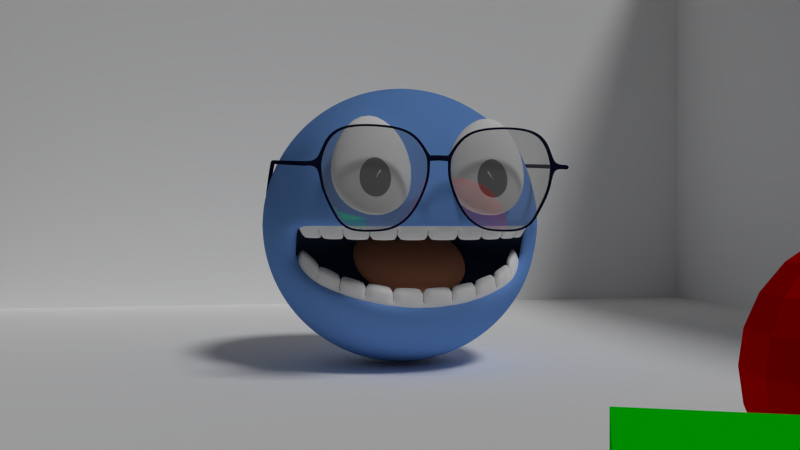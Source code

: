 # Source: monster.blend  (saved by Blender 2.66.1; exported with 4.5.12 LTS)
import bpy
from mathutils import Matrix  # noqa: F401  (used for matrix-valued properties, if any)

bpy.ops.wm.read_factory_settings(use_empty=True)
scene = bpy.context.scene
scene.name = 'Scene'

# ---- collections
col_collection_1 = bpy.data.collections.new('Collection 1'); scene.collection.children.link(col_collection_1)

# ---- materials (node trees are filled in below, after node groups)
mat_verde = bpy.data.materials.new('Verde')
mat_verde.alpha_threshold = 0.0
mat_verde.roughness = 0.5
mat_verde.line_color = (0.0, 0.0, 0.0, 1.0)
mat_rojo = bpy.data.materials.new('Rojo')
mat_rojo.alpha_threshold = 0.0
mat_rojo.roughness = 0.5
mat_rojo.line_color = (0.0, 0.0, 0.0, 1.0)
mat_material = bpy.data.materials.new('Material')
mat_material.alpha_threshold = 0.0
mat_material.roughness = 0.5
mat_material.line_color = (0.0, 0.0, 0.0, 1.0)
mat_ojo = bpy.data.materials.new('Ojo')
mat_ojo.alpha_threshold = 0.0
mat_ojo.diffuse_color = (1.0, 1.0, 1.0, 1.0)
mat_ojo.roughness = 0.5
mat_ojo.line_color = (0.0, 0.0, 0.0, 1.0)
mat_armazon = bpy.data.materials.new('Armazon')
mat_armazon.alpha_threshold = 0.0
mat_armazon.roughness = 0.5
mat_armazon.line_color = (0.0, 0.0, 0.0, 1.0)
mat_lengua = bpy.data.materials.new('Lengua')
mat_lengua.alpha_threshold = 0.0
mat_lengua.diffuse_color = (0.8, 0.3283, 0.1843, 1.0)
mat_lengua.roughness = 0.5
mat_lengua.line_color = (0.0, 0.0, 0.0, 1.0)
mat_iris = bpy.data.materials.new('Iris')
mat_iris.alpha_threshold = 0.0
mat_iris.diffuse_color = (0.196, 0.196, 0.196, 1.0)
mat_iris.roughness = 0.5
mat_iris.line_color = (0.0, 0.0, 0.0, 1.0)
mat_boca = bpy.data.materials.new('Boca')
mat_boca.alpha_threshold = 0.0
mat_boca.diffuse_color = (0.02619, 0.05077, 0.1065, 1.0)
mat_boca.roughness = 0.5
mat_boca.line_color = (0.0, 0.0, 0.0, 1.0)
mat_cabeza = bpy.data.materials.new('Cabeza')
mat_cabeza.alpha_threshold = 0.0
mat_cabeza.diffuse_color = (0.1657, 0.3531, 0.8, 1.0)
mat_cabeza.roughness = 0.5
mat_cabeza.line_color = (0.0, 0.0, 0.0, 1.0)

# ---- material node trees
mat_verde.use_nodes = True; mat_verde.node_tree.nodes.clear()
_N = mat_verde.node_tree.nodes; _L = mat_verde.node_tree.links
n0 = _N.new('ShaderNodeOutputMaterial'); n0.name = 'Material Output'; n0.location = (300, 300)
n0.width = 120
n1 = _N.new('ShaderNodeBsdfDiffuse'); n1.name = 'Diffuse BSDF'; n1.location = (10, 300)
n1.inputs[0].default_value = (0.0, 0.8, 0.0, 1.0)
_L.new(n1.outputs[0], n0.inputs[0])
n0.is_active_output = True
mat_rojo.use_nodes = True; mat_rojo.node_tree.nodes.clear()
_N = mat_rojo.node_tree.nodes; _L = mat_rojo.node_tree.links
n0 = _N.new('ShaderNodeOutputMaterial'); n0.name = 'Material Output'; n0.location = (300, 300)
n0.width = 120
n1 = _N.new('ShaderNodeBsdfDiffuse'); n1.name = 'Diffuse BSDF'; n1.location = (10, 300)
n1.inputs[0].default_value = (0.8, 0.0, 0.0, 1.0)
_L.new(n1.outputs[0], n0.inputs[0])
n0.is_active_output = True
mat_material.use_nodes = True; mat_material.node_tree.nodes.clear()
_N = mat_material.node_tree.nodes; _L = mat_material.node_tree.links
n0 = _N.new('ShaderNodeOutputMaterial'); n0.name = 'Material Output'; n0.location = (466, 302)
n0.width = 120
n1 = _N.new('ShaderNodeMixShader'); n1.name = 'Mix Shader'; n1.location = (284, 214)
n1.width = 150
n1.inputs[0].default_value = 0.2
n2 = _N.new('ShaderNodeBsdfTransparent'); n2.name = 'Transparent BSDF'; n2.location = (84, 214)
n2.width = 150
n3 = _N.new('ShaderNodeBsdfAnisotropic'); n3.name = 'Glossy BSDF'; n3.location = (84, 214)
n3.distribution = 'GGX'
n3.inputs[0].default_value = (1.0, 1.0, 1.0, 1.0)
n3.inputs[1].default_value = 0.0001221
n4 = _N.new('ShaderNodeNewGeometry'); n4.name = 'Geometry'; n4.location = (-86, 214)
n4.width = 120
_L.new(n1.outputs[0], n0.inputs[0])
_L.new(n2.outputs[0], n1.inputs[1])
_L.new(n3.outputs[0], n1.inputs[2])
_L.new(n4.outputs[3], n3.inputs[4])
n0.is_active_output = True
mat_ojo.use_nodes = True; mat_ojo.node_tree.nodes.clear()
_N = mat_ojo.node_tree.nodes; _L = mat_ojo.node_tree.links
n0 = _N.new('ShaderNodeOutputMaterial'); n0.name = 'Material Output'; n0.location = (300, 300)
n0.width = 120
n1 = _N.new('ShaderNodeBsdfDiffuse'); n1.name = 'Diffuse BSDF'; n1.location = (10, 300)
n1.inputs[0].default_value = (1.0, 1.0, 1.0, 1.0)
_L.new(n1.outputs[0], n0.inputs[0])
n0.is_active_output = True
mat_armazon.use_nodes = True; mat_armazon.node_tree.nodes.clear()
_N = mat_armazon.node_tree.nodes; _L = mat_armazon.node_tree.links
n0 = _N.new('ShaderNodeOutputMaterial'); n0.name = 'Material Output'; n0.location = (300, 300)
n0.width = 120
n1 = _N.new('ShaderNodeBsdfDiffuse'); n1.name = 'Diffuse BSDF'; n1.location = (10, 300)
n1.inputs[0].default_value = (0.005366, 0.008134, 0.02983, 1.0)
_L.new(n1.outputs[0], n0.inputs[0])
n0.is_active_output = True
mat_lengua.use_nodes = True; mat_lengua.node_tree.nodes.clear()
_N = mat_lengua.node_tree.nodes; _L = mat_lengua.node_tree.links
n0 = _N.new('ShaderNodeOutputMaterial'); n0.name = 'Material Output'; n0.location = (300, 300)
n0.width = 120
n1 = _N.new('ShaderNodeBsdfDiffuse'); n1.name = 'Diffuse BSDF'; n1.location = (10, 300)
n1.inputs[0].default_value = (0.8, 0.3283, 0.1843, 1.0)
_L.new(n1.outputs[0], n0.inputs[0])
n0.is_active_output = True
mat_iris.use_nodes = True; mat_iris.node_tree.nodes.clear()
_N = mat_iris.node_tree.nodes; _L = mat_iris.node_tree.links
n0 = _N.new('ShaderNodeOutputMaterial'); n0.name = 'Material Output'; n0.location = (300, 300)
n0.width = 120
n1 = _N.new('ShaderNodeBsdfDiffuse'); n1.name = 'Diffuse BSDF'; n1.location = (10, 300)
n1.inputs[0].default_value = (0.196, 0.196, 0.196, 1.0)
_L.new(n1.outputs[0], n0.inputs[0])
n0.is_active_output = True
mat_boca.use_nodes = True; mat_boca.node_tree.nodes.clear()
_N = mat_boca.node_tree.nodes; _L = mat_boca.node_tree.links
n0 = _N.new('ShaderNodeOutputMaterial'); n0.name = 'Material Output'; n0.location = (300, 300)
n0.width = 120
n1 = _N.new('ShaderNodeBsdfDiffuse'); n1.name = 'Diffuse BSDF'; n1.location = (10, 300)
n1.inputs[0].default_value = (0.02619, 0.05077, 0.1065, 1.0)
_L.new(n1.outputs[0], n0.inputs[0])
n0.is_active_output = True

# ---- world
world_world = bpy.data.worlds.new('World'); scene.world = world_world
world_world.use_nodes = True; world_world.node_tree.nodes.clear()
_N = world_world.node_tree.nodes; _L = world_world.node_tree.links
n0 = _N.new('ShaderNodeOutputWorld'); n0.name = 'World Output'; n0.location = (300, 300)
n0.width = 120
n1 = _N.new('ShaderNodeBackground'); n1.name = 'Background'; n1.location = (10, 300)
n1.width = 150
n1.inputs[0].default_value = (0.05088, 0.05088, 0.05088, 1.0)
_L.new(n1.outputs[0], n0.inputs[0])
n0.is_active_output = True
world_world.color = (0.05088, 0.05088, 0.05088)
world_world.use_sun_shadow = False
world_world.sun_shadow_jitter_overblur = 0.0
world_world.cycles.sampling_method = 'MANUAL'
world_world.cycles.sample_map_resolution = 256

# ---- cameras
cam_camera = bpy.data.cameras.new('Camera')
cam_camera.clip_end = 100.0
cam_camera.lens = 35.0
cam_camera.sensor_width = 32.0
cam_camera.sensor_height = 18.0
cam_camera.ortho_scale = 7.314
cam_camera.dof.focus_distance = 0.0

# ---- lights
light_lamp = bpy.data.lights.new('Lamp', 'SUN')
light_lamp.transmission_factor = 0.0
light_lamp.cutoff_distance = 30.0
light_lamp.angle = 0.1993
light_lamp.energy = 1.0
light_lamp.shadow_buffer_clip_start = 1.001
light_lamp.shadow_soft_size = 0.1
light_lamp.shadow_cascade_max_distance = 1000.0
light_lamp.cycles.use_multiple_importance_sampling = False

# ---- meshes
me_cube_001 = bpy.data.meshes.new('Cube.001')
me_cube_001.from_pydata([(-1.0, -1.0, -1.0), (-1.0, 1.0, -1.0), (1.0, 1.0, -1.0), (1.0, -1.0, -1.0), (-1.0, -1.0, 1.0), (-1.0, 1.0, 1.0), (1.0, 1.0, 1.0), (1.0, -1.0, 1.0)], [], [(4, 5, 1, 0), (5, 6, 2, 1), (6, 7, 3, 2), (7, 4, 0, 3), (0, 1, 2, 3), (7, 6, 5, 4)])
me_cube_001.materials.append(mat_verde)
me_cube_001.use_remesh_preserve_volume = False
me_cube_001.use_remesh_preserve_attributes = False
me_cube_001.use_mirror_vertex_groups = False
me_cube_001.update()
me_sphere_005 = bpy.data.meshes.new('Sphere.005')
me_sphere_005.from_pydata([(-0.1294, 0.0, 0.483), (-0.25, 0.0, 0.433), (-0.3536, 0.0, 0.3536), (-0.433, 0.0, 0.25), (-0.483, 0.0, 0.1294), (-0.5, 0.0, 3.775e-08), (-0.483, 0.0, -0.1294), (-0.433, 0.0, -0.25), (-0.3536, 0.0, -0.3536), (-0.25, 0.0, -0.433), (-0.1294, 0.0, -0.483), (-1.947e-07, 0.0, -0.5), (-0.1121, 0.0647, 0.483), (-0.2165, 0.125, 0.433), (-0.3062, 0.1768, 0.3536), (-0.375, 0.2165, 0.25), (-0.4183, 0.2415, 0.1294), (-0.433, 0.25, 5.96e-08), (-0.4183, 0.2415, -0.1294), (-0.375, 0.2165, -0.25), (-0.3062, 0.1768, -0.3536), (-0.2165, 0.125, -0.433), (-0.1121, 0.0647, -0.483), (-0.0647, 0.1121, 0.483), (-0.125, 0.2165, 0.433), (-0.1768, 0.3062, 0.3536), (-0.2165, 0.375, 0.25), (-0.2415, 0.4183, 0.1294), (-0.25, 0.433, 5.96e-08), (-0.2415, 0.4183, -0.1294), (-0.2165, 0.375, -0.25), (-0.1768, 0.3062, -0.3536), (-0.125, 0.2165, -0.433), (-0.0647, 0.1121, -0.483), (-1.91e-07, 0.1294, 0.483), (-1.873e-07, 0.25, 0.433), (-1.798e-07, 0.3536, 0.3536), (-1.798e-07, 0.433, 0.25), (-1.798e-07, 0.483, 0.1294), (-1.947e-07, 0.5, 5.96e-08), (-1.947e-07, 0.483, -0.1294), (-1.798e-07, 0.433, -0.25), (-1.798e-07, 0.3536, -0.3536), (-1.873e-07, 0.25, -0.433), (-1.947e-07, 0.1294, -0.483), (-2.921e-07, -1.686e-07, 0.5), (0.0647, 0.1121, 0.483), (0.125, 0.2165, 0.433), (0.1768, 0.3062, 0.3536), (0.2165, 0.375, 0.25), (0.2415, 0.4183, 0.1294), (0.25, 0.433, 5.96e-08), (0.2415, 0.4183, -0.1294), (0.2165, 0.375, -0.25), (0.1768, 0.3062, -0.3536), (0.125, 0.2165, -0.433), (0.0647, 0.1121, -0.483), (0.1121, 0.0647, 0.483), (0.2165, 0.125, 0.433), (0.3062, 0.1768, 0.3536), (0.375, 0.2165, 0.25), (0.4183, 0.2415, 0.1294), (0.433, 0.25, 5.96e-08), (0.4183, 0.2415, -0.1294), (0.375, 0.2165, -0.25), (0.3062, 0.1768, -0.3536), (0.2165, 0.125, -0.433), (0.1121, 0.0647, -0.483), (0.1294, 0.0, 0.483), (0.25, -2.235e-08, 0.433), (0.3536, 0.0, 0.3536), (0.433, -2.98e-08, 0.25), (0.483, -2.98e-08, 0.1294), (0.5, -2.98e-08, 5.96e-08), (0.483, 0.0, -0.1294), (0.433, -1.49e-08, -0.25), (0.3536, -2.98e-08, -0.3536), (0.25, -1.49e-08, -0.433), (0.1294, 0.0, -0.483), (0.1121, -0.0647, 0.483), (0.2165, -0.125, 0.433), (0.3062, -0.1768, 0.3536), (0.375, -0.2165, 0.25), (0.4183, -0.2415, 0.1294), (0.433, -0.25, 5.96e-08), (0.4183, -0.2415, -0.1294), (0.375, -0.2165, -0.25), (0.3062, -0.1768, -0.3536), (0.2165, -0.125, -0.433), (0.1121, -0.0647, -0.483), (0.0647, -0.1121, 0.483), (0.125, -0.2165, 0.433), (0.1768, -0.3062, 0.3536), (0.2165, -0.375, 0.25), (0.2415, -0.4183, 0.1294), (0.25, -0.433, 5.96e-08), (0.2415, -0.4183, -0.1294), (0.2165, -0.375, -0.25), (0.1768, -0.3062, -0.3536), (0.125, -0.2165, -0.433), (0.0647, -0.1121, -0.483), (-1.947e-07, -0.1294, 0.483), (-2.32e-07, -0.25, 0.433), (-1.947e-07, -0.3536, 0.3536), (-2.692e-07, -0.433, 0.25), (-2.543e-07, -0.483, 0.1294), (-2.245e-07, -0.5, 5.96e-08), (-1.947e-07, -0.483, -0.1294), (-2.245e-07, -0.433, -0.25), (-2.543e-07, -0.3536, -0.3536), (-2.32e-07, -0.25, -0.433), (-1.947e-07, -0.1294, -0.483), (-0.0647, -0.1121, 0.483), (-0.125, -0.2165, 0.433), (-0.1768, -0.3062, 0.3536), (-0.2165, -0.375, 0.25), (-0.2415, -0.4183, 0.1294), (-0.25, -0.433, 5.96e-08), (-0.2415, -0.4183, -0.1294), (-0.2165, -0.375, -0.25), (-0.1768, -0.3062, -0.3536), (-0.125, -0.2165, -0.433), (-0.0647, -0.1121, -0.483), (-0.1121, -0.0647, 0.483), (-0.2165, -0.125, 0.433), (-0.3062, -0.1768, 0.3536), (-0.375, -0.2165, 0.25), (-0.4183, -0.2415, 0.1294), (-0.433, -0.25, 5.96e-08), (-0.4183, -0.2415, -0.1294), (-0.375, -0.2165, -0.25), (-0.3062, -0.1768, -0.3536), (-0.2165, -0.125, -0.433), (-0.1121, -0.0647, -0.483)], [], [(2, 1, 13, 14), (9, 8, 20, 21), (3, 2, 14, 15), (10, 9, 21, 22), (4, 3, 15, 16), (5, 4, 16, 17), (6, 5, 17, 18), (7, 6, 18, 19), (1, 0, 12, 13), (8, 7, 19, 20), (21, 20, 31, 32), (15, 14, 25, 26), (22, 21, 32, 33), (16, 15, 26, 27), (17, 16, 27, 28), (18, 17, 28, 29), (19, 18, 29, 30), (13, 12, 23, 24), (20, 19, 30, 31), (14, 13, 24, 25), (25, 24, 35, 36), (32, 31, 42, 43), (26, 25, 36, 37), (33, 32, 43, 44), (27, 26, 37, 38), (28, 27, 38, 39), (29, 28, 39, 40), (30, 29, 40, 41), (24, 23, 34, 35), (31, 30, 41, 42), (42, 41, 53, 54), (36, 35, 47, 48), (43, 42, 54, 55), (37, 36, 48, 49), (44, 43, 55, 56), (38, 37, 49, 50), (39, 38, 50, 51), (40, 39, 51, 52), (41, 40, 52, 53), (35, 34, 46, 47), (54, 53, 64, 65), (48, 47, 58, 59), (55, 54, 65, 66), (49, 48, 59, 60), (56, 55, 66, 67), (50, 49, 60, 61), (51, 50, 61, 62), (52, 51, 62, 63), (53, 52, 63, 64), (47, 46, 57, 58), (58, 57, 68, 69), (65, 64, 75, 76), (59, 58, 69, 70), (66, 65, 76, 77), (60, 59, 70, 71), (67, 66, 77, 78), (61, 60, 71, 72), (62, 61, 72, 73), (63, 62, 73, 74), (64, 63, 74, 75), (75, 74, 85, 86), (69, 68, 79, 80), (76, 75, 86, 87), (70, 69, 80, 81), (77, 76, 87, 88), (71, 70, 81, 82), (78, 77, 88, 89), (72, 71, 82, 83), (73, 72, 83, 84), (74, 73, 84, 85), (86, 85, 96, 97), (80, 79, 90, 91), (87, 86, 97, 98), (81, 80, 91, 92), (88, 87, 98, 99), (82, 81, 92, 93), (89, 88, 99, 100), (83, 82, 93, 94), (84, 83, 94, 95), (85, 84, 95, 96), (97, 96, 107, 108), (91, 90, 101, 102), (98, 97, 108, 109), (92, 91, 102, 103), (99, 98, 109, 110), (93, 92, 103, 104), (100, 99, 110, 111), (94, 93, 104, 105), (95, 94, 105, 106), (96, 95, 106, 107), (107, 106, 117, 118), (108, 107, 118, 119), (102, 101, 112, 113), (109, 108, 119, 120), (103, 102, 113, 114), (110, 109, 120, 121), (104, 103, 114, 115), (111, 110, 121, 122), (105, 104, 115, 116), (106, 105, 116, 117), (118, 117, 128, 129), (119, 118, 129, 130), (113, 112, 123, 124), (120, 119, 130, 131), (114, 113, 124, 125), (121, 120, 131, 132), (115, 114, 125, 126), (122, 121, 132, 133), (116, 115, 126, 127), (117, 116, 127, 128), (11, 10, 22), (0, 45, 12), (11, 22, 33), (12, 45, 23), (11, 33, 44), (23, 45, 34), (11, 44, 56), (34, 45, 46), (11, 56, 67), (46, 45, 57), (11, 67, 78), (57, 45, 68), (11, 78, 89), (68, 45, 79), (11, 89, 100), (79, 45, 90), (90, 45, 101), (11, 100, 111), (101, 45, 112), (11, 111, 122), (112, 45, 123), (11, 122, 133), (129, 128, 5, 6), (123, 45, 0), (130, 129, 6, 7), (124, 123, 0, 1), (131, 130, 7, 8), (125, 124, 1, 2), (132, 131, 8, 9), (126, 125, 2, 3), (133, 132, 9, 10), (127, 126, 3, 4), (11, 133, 10), (128, 127, 4, 5)])
me_sphere_005.materials.append(mat_rojo)
me_sphere_005.use_remesh_preserve_volume = False
me_sphere_005.use_remesh_preserve_attributes = False
me_sphere_005.use_mirror_vertex_groups = False
me_sphere_005.update()
me_circle_004 = bpy.data.meshes.new('Circle.004')
me_circle_004.from_pydata([(-0.06422, 0.1024, -0.02826), (-0.2348, 0.3302, -0.02826), (-0.131, 0.2681, -0.02826), (-0.06954, 0.1649, -0.02826), (-0.06324, 0.03331, -0.02826), (-0.1204, -0.1129, -0.02826), (-0.1866, -0.212, -0.02826), (-0.2857, -0.2782, -0.02826), (-0.4044, -0.2829, -0.02826), (-0.5173, -0.283, -0.02826), (-0.5916, -0.2441, -0.02826), (-0.6368, -0.1639, -0.02826), (-0.7045, -0.03204, -0.02826), (-0.7173, 0.1219, -0.02826), (-0.6812, 0.2502, -0.02826), (-0.5974, 0.3268, -0.02826), (-0.447, 0.343, -0.02826), (-0.7125, 0.04592, -0.02826), (-0.4328, 0.02372, -0.02826), (-0.4035, 0.05656, -0.02826), (-0.4201, 0.05477, -0.02826), (-0.4294, 0.0463, -0.02826), (-0.4334, 0.03212, -0.02826), (-0.432, 0.01511, -0.02826), (-0.4245, 0.0005355, -0.02826), (-0.4195, -0.008337, -0.02826), (-0.4113, -0.01264, -0.02826), (-0.3988, -0.01262, -0.02826), (-0.3857, -0.01211, -0.02826), (-0.3747, -0.004788, -0.02826), (-0.3674, 0.006164, -0.02826), (-0.3611, 0.02233, -0.02826), (-0.3618, 0.03687, -0.02826), (-0.3686, 0.04828, -0.02826), (-0.38, 0.05514, -0.02826), (-0.3612, 0.02996, -0.02826), (-0.3983, 0.02075, -0.02826), (-0.6981, -0.03091, -0.02826), (-0.7059, 0.04539, -0.02826), (-0.1911, -0.2071, -0.02826), (-0.7106, 0.1197, -0.02826), (-0.288, -0.2719, -0.02826), (-0.2383, 0.3236, -0.02826), (-0.6752, 0.2453, -0.02826), (-0.4043, -0.2765, -0.02826), (-0.1367, 0.2628, -0.02826), (-0.4459, 0.3362, -0.02826), (-0.5931, 0.3203, -0.02826), (-0.5148, -0.2766, -0.02826), (-0.0765, 0.1618, -0.02826), (-0.0713, 0.1006, -0.02826), (-0.6318, -0.1599, -0.02826), (-0.5875, -0.2385, -0.02826), (-0.1263, -0.1101, -0.02826), (-0.07034, 0.03305, -0.02826), (-0.06422, 0.1024, -0.014), (-0.2348, 0.3302, -0.014), (-0.131, 0.2681, -0.014), (-0.06954, 0.1649, -0.014), (-0.06324, 0.03331, -0.014), (-0.1204, -0.1129, -0.014), (-0.1866, -0.212, -0.014), (-0.2857, -0.2782, -0.014), (-0.4044, -0.2829, -0.014), (-0.5173, -0.283, -0.014), (-0.5916, -0.2441, -0.014), (-0.6368, -0.1639, -0.014), (-0.7045, -0.03204, -0.014), (-0.7173, 0.1219, -0.014), (-0.6812, 0.2502, -0.014), (-0.5974, 0.3268, -0.014), (-0.447, 0.343, -0.014), (-0.7125, 0.04592, -0.014), (-0.4328, 0.02372, -0.014), (-0.4035, 0.05656, -0.014), (-0.4201, 0.05477, -0.014), (-0.4294, 0.0463, -0.014), (-0.4334, 0.03212, -0.014), (-0.432, 0.01511, -0.014), (-0.4245, 0.0005355, -0.014), (-0.4195, -0.008337, -0.014), (-0.4113, -0.01264, -0.014), (-0.3988, -0.01262, -0.014), (-0.3857, -0.01211, -0.014), (-0.3747, -0.004788, -0.014), (-0.3674, 0.006164, -0.014), (-0.3611, 0.02233, -0.014), (-0.3618, 0.03687, -0.014), (-0.3686, 0.04828, -0.014), (-0.38, 0.05514, -0.014), (-0.3612, 0.02996, -0.014), (-0.3983, 0.02075, -0.014), (-0.6981, -0.03091, -0.014), (-0.7059, 0.04539, -0.014), (-0.1911, -0.2071, -0.014), (-0.7106, 0.1197, -0.014), (-0.288, -0.2719, -0.014), (-0.2383, 0.3236, -0.014), (-0.6752, 0.2453, -0.014), (-0.4043, -0.2765, -0.014), (-0.1367, 0.2628, -0.014), (-0.4459, 0.3362, -0.014), (-0.5931, 0.3203, -0.014), (-0.5148, -0.2766, -0.014), (-0.0765, 0.1618, -0.014), (-0.0713, 0.1006, -0.014), (-0.6318, -0.1599, -0.014), (-0.5875, -0.2385, -0.014), (-0.1263, -0.1101, -0.014), (-0.07034, 0.03305, -0.014)], [], [(53, 54, 31, 30), (51, 52, 25, 24), (49, 32, 35, 50), (54, 50, 35, 31), (52, 48, 26, 25), (46, 47, 20, 19), (49, 45, 33, 32), (48, 44, 27, 26), (47, 43, 21, 20), (45, 42, 34, 33), (44, 41, 28, 27), (43, 40, 22, 21), (42, 46, 19, 34), (41, 39, 29, 28), (40, 38, 18, 22), (37, 23, 18, 38), (39, 53, 30, 29), (37, 51, 24, 23), (36, 26, 27, 28), (36, 28, 29, 30), (36, 30, 31, 35), (36, 35, 32, 33), (36, 33, 34, 19), (36, 19, 20, 21), (36, 21, 22, 18), (18, 23, 24, 36), (36, 24, 25, 26), (5, 4, 54, 53), (11, 10, 52, 51), (3, 49, 50, 0), (4, 0, 50, 54), (10, 9, 48, 52), (16, 15, 47, 46), (3, 2, 45, 49), (9, 8, 44, 48), (15, 14, 43, 47), (2, 1, 42, 45), (8, 7, 41, 44), (14, 13, 40, 43), (1, 16, 46, 42), (7, 6, 39, 41), (13, 17, 38, 40), (12, 37, 38, 17), (6, 5, 53, 39), (12, 11, 51, 37), (108, 85, 86, 109), (106, 79, 80, 107), (104, 105, 90, 87), (109, 86, 90, 105), (107, 80, 81, 103), (101, 74, 75, 102), (104, 87, 88, 100), (103, 81, 82, 99), (102, 75, 76, 98), (100, 88, 89, 97), (99, 82, 83, 96), (98, 76, 77, 95), (97, 89, 74, 101), (96, 83, 84, 94), (95, 77, 73, 93), (92, 93, 73, 78), (94, 84, 85, 108), (92, 78, 79, 106), (91, 83, 82, 81), (91, 85, 84, 83), (91, 90, 86, 85), (91, 88, 87, 90), (91, 74, 89, 88), (91, 76, 75, 74), (91, 73, 77, 76), (73, 91, 79, 78), (91, 81, 80, 79), (60, 108, 109, 59), (66, 106, 107, 65), (58, 55, 105, 104), (59, 109, 105, 55), (65, 107, 103, 64), (71, 101, 102, 70), (58, 104, 100, 57), (64, 103, 99, 63), (70, 102, 98, 69), (57, 100, 97, 56), (63, 99, 96, 62), (69, 98, 95, 68), (56, 97, 101, 71), (62, 96, 94, 61), (68, 95, 93, 72), (67, 72, 93, 92), (61, 94, 108, 60), (67, 92, 106, 66), (4, 5, 60, 59), (10, 11, 66, 65), (3, 0, 55, 58), (0, 4, 59, 55), (9, 10, 65, 64), (15, 16, 71, 70), (2, 3, 58, 57), (8, 9, 64, 63), (14, 15, 70, 69), (1, 2, 57, 56), (7, 8, 63, 62), (13, 14, 69, 68), (16, 1, 56, 71), (6, 7, 62, 61), (17, 13, 68, 72), (12, 17, 72, 67), (5, 6, 61, 60), (11, 12, 67, 66)])
me_circle_004.materials.append(mat_material)
me_circle_004.use_remesh_preserve_volume = False
me_circle_004.use_remesh_preserve_attributes = False
me_circle_004.use_mirror_vertex_groups = False
me_circle_004.update()
me_plane = bpy.data.meshes.new('Plane')
me_plane.from_pydata([(1.0, -1.0, 0.0), (-1.0, -1.0, 0.0), (1.0, 1.0, 0.0), (-1.0, 1.0, 0.0), (-1.0, -1.0, 1.2), (1.0, 1.0, 1.2), (-1.0, 1.0, 1.2)], [], [(1, 0, 2, 3), (1, 3, 6, 4), (3, 2, 5, 6)])
me_plane.materials.append(mat_ojo)
me_plane.use_remesh_preserve_volume = False
me_plane.use_remesh_preserve_attributes = False
me_plane.use_mirror_vertex_groups = False
me_plane.update()
me_circle_003 = bpy.data.meshes.new('Circle.003')
me_circle_003.from_pydata([(-0.4469, 0.3428, 0.0005787), (-0.4475, 0.3523, -2.125e-08), (-0.602, 0.3357, -2.307e-08), (-0.695, 0.2613, -2.241e-08), (-0.7294, 0.1278, -1.955e-08), (-0.7151, -0.03488, -1.602e-08), (-0.6456, -0.168, -1.346e-08), (-0.6008, -0.2495, -1.536e-08), (-0.5196, -0.2926, -1.734e-08), (-0.4036, -0.2924, -1.857e-08), (-0.2818, -0.2858, -1.774e-08), (-0.18, -0.2178, -1.774e-08), (-0.112, -0.116, -1.774e-08), (-0.05332, 0.03421, -1.754e-08), (-0.05979, 0.1694, -1.744e-08), (-0.1229, 0.2754, -1.741e-08), (-0.2296, 0.3392, -1.744e-08), (-0.5973, 0.3266, 0.0005787), (-0.6811, 0.25, 0.0005787), (-0.7172, 0.1218, 0.0005787), (-0.7044, -0.032, 0.0005787), (-0.6367, -0.1637, 0.0005787), (-0.5915, -0.244, 0.0005787), (-0.5173, -0.2829, 0.0005787), (-0.4044, -0.2827, 0.0005787), (-0.2857, -0.278, 0.0005787), (-0.1867, -0.2119, 0.0005787), (-0.1205, -0.1129, 0.0005787), (-0.06344, 0.0333, 0.0005787), (-0.06972, 0.1648, 0.0005787), (-0.1312, 0.2679, 0.0005787), (-0.2349, 0.33, 0.0005787), (0.0, 0.1717, -0.02789), (0.0, 0.1364, -0.02789), (-0.0581, 0.1341, -0.02789), (-0.06808, 0.1305, -0.02847), (-0.2349, 0.33, -0.02847), (-0.1312, 0.2679, -0.02847), (-0.06972, 0.1648, -0.02847), (-0.06344, 0.0333, -0.02847), (-0.1205, -0.1129, -0.02847), (-0.1867, -0.2119, -0.02847), (-0.2857, -0.278, -0.02847), (-0.4044, -0.2827, -0.02847), (-0.5173, -0.2829, -0.02847), (-0.5915, -0.244, -0.02847), (-0.6367, -0.1637, -0.02847), (-0.7044, -0.032, -0.02847), (-0.7172, 0.1218, -0.02847), (-0.6811, 0.25, -0.02847), (-0.5973, 0.3266, -0.02847), (-0.2296, 0.3392, -0.02789), (-0.1229, 0.2754, -0.02789), (-0.05979, 0.1694, -0.02789), (-0.05332, 0.03421, -0.02789), (-0.112, -0.116, -0.02789), (-0.18, -0.2178, -0.02789), (-0.2818, -0.2858, -0.02789), (-0.4036, -0.2924, -0.02789), (-0.5196, -0.2926, -0.02789), (-0.6008, -0.2495, -0.02789), (-0.6456, -0.168, -0.02789), (-0.7151, -0.03488, -0.02789), (-0.7294, 0.1278, -0.02789), (-0.06808, 0.1305, 0.0005787), (-0.0581, 0.1341, -1.747e-08), (-0.695, 0.2613, -0.02789), (-0.602, 0.3357, -0.02789), (-0.4475, 0.3523, -0.02789), (-0.4469, 0.3428, -0.02847), (0.0, 0.1364, -1.397e-08), (0.0, 0.1717, -1.394e-08), (-0.7268, 0.09799, -1.89e-08), (-0.7148, 0.09363, 0.0005787), (-0.7148, 0.09363, -0.02847), (-0.7268, 0.09799, -0.02789), (-0.7987, 0.09552, -0.02789), (-0.7987, 0.09552, -2.194e-08), (-0.8013, 0.1253, -0.02789), (-0.8013, 0.1253, -2.259e-08), (-0.8302, 0.09276, -0.02789), (-0.8302, 0.09276, -2.319e-08), (-0.8328, 0.1226, -0.02789), (-0.8328, 0.1226, -2.384e-08), (-0.8197, 0.09552, -0.2285), (-0.8223, 0.1253, -0.2283), (-0.8511, 0.09276, -0.2254), (-0.8537, 0.1226, -0.2252), (-0.9079, 0.09552, -1.124), (-0.9105, 0.1253, -1.124), (-0.9392, 0.09276, -1.121), (-0.9418, 0.1226, -1.121), (-0.9079, 0.09552, -1.124), (-0.9105, 0.1253, -1.124), (-0.9392, 0.09276, -1.121), (-0.9418, 0.1226, -1.121), (-0.9104, 0.1, -1.15), (-0.9152, 0.1199, -1.172), (-0.9416, 0.0982, -1.145), (-0.9463, 0.118, -1.166), (-0.9295, -0.1186, -1.344), (-0.9343, -0.09874, -1.366), (-0.9607, -0.1204, -1.339), (-0.9654, -0.1006, -1.36), (-0.9322, -0.2405, -1.37), (-0.9425, -0.1923, -1.449), (-0.9633, -0.2423, -1.365), (-0.9736, -0.1941, -1.444), (-0.4462, 0.3382, 0.0003703), (-0.5944, 0.3223, 0.0003703), (-0.677, 0.2468, 0.0003703), (-0.7126, 0.1204, 0.0003703), (-0.7, -0.03118, 0.0003703), (-0.6333, -0.161, 0.0003703), (-0.5887, -0.2401, 0.0003703), (-0.5156, -0.2785, 0.0003703), (-0.4043, -0.2783, 0.0003703), (-0.2873, -0.2737, 0.0003703), (-0.1897, -0.2085, 0.0003703), (-0.1245, -0.1109, 0.0003703), (-0.06824, 0.03319, 0.0003703), (-0.07444, 0.1628, 0.0003703), (-0.135, 0.2644, 0.0003703), (-0.2373, 0.3256, 0.0003703), (-0.07282, 0.129, -0.02826), (-0.2373, 0.3256, -0.02826), (-0.135, 0.2644, -0.02826), (-0.07444, 0.1628, -0.02826), (-0.06824, 0.03319, -0.02826), (-0.1245, -0.1109, -0.02826), (-0.1897, -0.2085, -0.02826), (-0.2873, -0.2737, -0.02826), (-0.4043, -0.2783, -0.02826), (-0.5156, -0.2785, -0.02826), (-0.5887, -0.2401, -0.02826), (-0.6333, -0.161, -0.02826), (-0.7, -0.03118, -0.02826), (-0.7126, 0.1204, -0.02826), (-0.677, 0.2468, -0.02826), (-0.5944, 0.3223, -0.02826), (-0.07282, 0.129, 0.0003703), (-0.4462, 0.3382, -0.02826), (-0.7103, 0.09265, 0.0003703), (-0.7103, 0.09265, -0.02826)], [], [(65, 70, 33, 34), (45, 46, 135, 134), (6, 5, 62, 61), (15, 14, 53, 52), (27, 28, 120, 119), (18, 19, 111, 110), (10, 9, 58, 57), (49, 50, 139, 138), (43, 44, 133, 132), (72, 4, 79, 77), (65, 13, 54, 34), (64, 29, 121, 140), (23, 24, 116, 115), (42, 43, 132, 131), (70, 71, 32, 33), (9, 8, 59, 58), (36, 37, 126, 125), (28, 64, 140, 120), (4, 3, 66, 63), (13, 12, 55, 54), (2, 1, 68, 67), (19, 73, 142, 111), (8, 7, 60, 59), (1, 16, 51, 68), (31, 0, 108, 123), (38, 35, 124, 127), (3, 2, 67, 66), (12, 11, 56, 55), (71, 14, 53, 32), (50, 69, 141, 139), (7, 6, 61, 60), (16, 15, 52, 51), (24, 25, 117, 116), (73, 20, 112, 142), (41, 42, 131, 130), (72, 73, 19, 4), (11, 10, 57, 56), (53, 34, 33, 32), (13, 28, 27, 12), (8, 23, 22, 7), (53, 34, 35, 38), (57, 58, 43, 42), (3, 18, 17, 2), (52, 53, 38, 37), (16, 31, 30, 15), (11, 26, 25, 10), (60, 61, 46, 45), (6, 21, 20, 5), (55, 56, 41, 40), (68, 51, 36, 69), (65, 64, 28, 13), (9, 24, 23, 8), (67, 68, 69, 50), (63, 66, 49, 48), (4, 19, 18, 3), (58, 59, 44, 43), (2, 17, 0, 1), (1, 0, 31, 16), (12, 27, 26, 11), (34, 54, 39, 35), (7, 22, 21, 6), (61, 62, 47, 46), (56, 57, 42, 41), (15, 30, 29, 14), (10, 25, 24, 9), (51, 52, 37, 36), (66, 67, 50, 49), (59, 60, 45, 44), (54, 55, 40, 39), (75, 63, 48, 74), (14, 29, 64, 65), (14, 71, 70, 65), (5, 72, 75, 62), (46, 47, 136, 135), (5, 20, 73, 72), (62, 75, 74, 47), (75, 72, 77, 76), (4, 63, 78, 79), (76, 77, 81, 80), (63, 75, 76, 78), (81, 83, 82, 80), (79, 78, 82, 83), (77, 79, 83, 81), (80, 82, 87, 86), (84, 86, 90, 88), (76, 80, 86, 84), (82, 78, 85, 87), (78, 76, 84, 85), (90, 91, 95, 94), (87, 85, 89, 91), (85, 84, 88, 89), (86, 87, 91, 90), (94, 95, 99, 98), (88, 90, 94, 92), (91, 89, 93, 95), (89, 88, 92, 93), (97, 96, 100, 101), (92, 94, 98, 96), (95, 93, 97, 99), (93, 92, 96, 97), (103, 101, 105, 107), (98, 99, 103, 102), (96, 98, 102, 100), (99, 97, 101, 103), (105, 104, 106, 107), (101, 100, 104, 105), (102, 103, 107, 106), (100, 102, 106, 104), (116, 117, 131, 132), (121, 122, 126, 127), (112, 113, 135, 136), (117, 118, 130, 131), (108, 109, 139, 141), (140, 121, 127, 124), (122, 123, 125, 126), (113, 114, 134, 135), (118, 119, 129, 130), (109, 110, 138, 139), (114, 115, 133, 134), (119, 120, 128, 129), (110, 111, 137, 138), (115, 116, 132, 133), (120, 140, 124, 128), (142, 112, 136, 143), (123, 108, 141, 125), (111, 142, 143, 137), (40, 41, 130, 129), (22, 23, 115, 114), (39, 40, 129, 128), (48, 49, 138, 137), (17, 18, 110, 109), (26, 27, 119, 118), (44, 45, 134, 133), (47, 74, 143, 136), (21, 22, 114, 113), (30, 31, 123, 122), (35, 39, 128, 124), (74, 48, 137, 143), (69, 36, 125, 141), (0, 17, 109, 108), (25, 26, 118, 117), (20, 21, 113, 112), (37, 38, 127, 126), (29, 30, 122, 121)])
me_circle_003.materials.append(mat_armazon)
me_circle_003.use_remesh_preserve_volume = False
me_circle_003.use_remesh_preserve_attributes = False
me_circle_003.use_mirror_vertex_groups = False
me_circle_003.update()
me_sphere_004 = bpy.data.meshes.new('Sphere.004')
me_sphere_004.from_pydata([(0.8304, -0.3404, 0.1932), (0.783, -0.3208, 0.3622), (0.7061, -0.2889, 0.518), (0.6026, -0.246, 0.6545), (0.4114, -0.1717, 0.7666), (0.8891, 0.1719, 0.1932), (0.8544, 0.1652, 0.3622), (0.7761, 0.1497, 0.518), (0.663, 0.1272, 0.6545), (0.514, 0.09734, 0.7666), (0.8195, -0.4212, 0.1134), (0.7583, -0.3959, 0.3319), (0.6588, -0.3547, 0.5333), (0.525, -0.2992, 0.7098), (0.2779, -0.2031, 0.8546), (0.8845, 0.2388, 0.1134), (0.8441, 0.2311, 0.3319), (0.7529, 0.2247, 0.5403), (0.5941, 0.1814, 0.7098), (0.3987, 0.1422, 0.8546), (0.8464, -0.347, 0.0), (0.8304, -0.3404, -0.1932), (0.783, -0.3208, -0.3622), (0.7061, -0.2889, -0.518), (0.6026, -0.246, -0.6545), (0.4114, -0.1717, -0.7666), (0.8976, 0.1735, 0.0), (0.8891, 0.1719, -0.1932), (0.8544, 0.1652, -0.3622), (0.7761, 0.1497, -0.518), (0.663, 0.1272, -0.6545), (0.514, 0.09734, -0.7666), (0.8402, -0.4298, 0.0), (0.8195, -0.4212, -0.1134), (0.7583, -0.3959, -0.3319), (0.6588, -0.3547, -0.5333), (0.525, -0.2992, -0.7098), (0.2779, -0.2031, -0.8546), (0.9065, 0.2432, 0.0), (0.8845, 0.2388, -0.1134), (0.8441, 0.2311, -0.3319), (0.7529, 0.2247, -0.5403), (0.5941, 0.1814, -0.7098), (0.3987, 0.1422, -0.8546), (0.7279, -0.327, 0.1932), (0.6806, -0.3074, 0.3622), (0.6036, -0.2756, 0.518), (0.5001, -0.2327, 0.6545), (0.309, -0.1584, 0.7666), (0.7866, 0.1853, 0.1932), (0.7519, 0.1786, 0.3622), (0.6736, 0.1631, 0.518), (0.5605, 0.1405, 0.6545), (0.4116, 0.1107, 0.7666), (0.7171, -0.4079, 0.1134), (0.6558, -0.3825, 0.3319), (0.5564, -0.3413, 0.5333), (0.4225, -0.2859, 0.7098), (0.1754, -0.1898, 0.8546), (0.7821, 0.2522, 0.1134), (0.7416, 0.2445, 0.3319), (0.6504, 0.238, 0.5403), (0.4917, 0.1947, 0.7098), (0.2963, 0.1556, 0.8546), (0.7439, -0.3337, -1.342e-09), (0.7279, -0.327, -0.1932), (0.6806, -0.3074, -0.3622), (0.6036, -0.2756, -0.518), (0.5001, -0.2327, -0.6545), (0.309, -0.1584, -0.7666), (0.7952, 0.1869, -1.342e-09), (0.7866, 0.1853, -0.1932), (0.7519, 0.1786, -0.3622), (0.6736, 0.1631, -0.518), (0.5605, 0.1405, -0.6545), (0.4116, 0.1107, -0.7666), (0.7377, -0.4164, -1.342e-09), (0.7171, -0.4079, -0.1134), (0.6558, -0.3825, -0.3319), (0.5564, -0.3413, -0.5333), (0.4225, -0.2859, -0.7098), (0.1754, -0.1898, -0.8546), (0.804, 0.2566, -1.342e-09), (0.7821, 0.2522, -0.1134), (0.7416, 0.2445, -0.3319), (0.6504, 0.238, -0.5403), (0.4917, 0.1947, -0.7098), (0.2963, 0.1556, -0.8546), (0.8429, -0.2445, 0.191), (0.8589, -0.2512, -0.002252), (0.7404, -0.2312, 0.191), (0.7564, -0.2378, -0.002252), (0.8589, -0.2512, 0.002252), (0.8429, -0.2445, -0.191), (0.7564, -0.2378, 0.002252), (0.7404, -0.2312, -0.191), (0.8428, -0.2448, -0.1856), (0.7955, -0.2252, -0.3546), (0.7404, -0.2314, -0.1856), (0.693, -0.2118, -0.3546), (0.7954, -0.2258, -0.3489), (0.7185, -0.1939, -0.5047), (0.6929, -0.2124, -0.3489), (0.616, -0.1806, -0.5047), (0.7183, -0.1951, -0.4978), (0.6148, -0.1523, -0.6343), (0.6159, -0.1818, -0.4978), (0.5123, -0.1389, -0.6343), (0.614, -0.1582, -0.6158), (0.4229, -0.08385, -0.7278), (0.5116, -0.1448, -0.6158), (0.3204, -0.07049, -0.7278), (0.8428, -0.2448, 0.1856), (0.7955, -0.2252, 0.3546), (0.7404, -0.2314, 0.1856), (0.693, -0.2118, 0.3546), (0.7954, -0.2258, 0.3489), (0.7185, -0.1939, 0.5047), (0.6929, -0.2124, 0.3489), (0.616, -0.1806, 0.5047), (0.7183, -0.1951, 0.4978), (0.6148, -0.1523, 0.6343), (0.6159, -0.1818, 0.4978), (0.5123, -0.1389, 0.6343), (0.614, -0.1582, 0.6158), (0.4229, -0.08385, 0.7278), (0.5116, -0.1448, 0.6158), (0.3204, -0.07049, 0.7278), (0.6515, 0.03927, 0.6159), (0.5026, 0.009439, 0.7279), (0.549, 0.05262, 0.6159), (0.4001, 0.0228, 0.7279), (0.764, 0.05716, 0.4927), (0.6509, 0.03462, 0.6292), (0.6616, 0.07052, 0.4927), (0.5484, 0.04798, 0.6292), (0.842, 0.07062, 0.3466), (0.7637, 0.05509, 0.5024), (0.7396, 0.08398, 0.3466), (0.6613, 0.06845, 0.5024), (0.8766, 0.07625, 0.1869), (0.8419, 0.06956, 0.3559), (0.7742, 0.08961, 0.1869), (0.7394, 0.08292, 0.3559), (0.8766, 0.07605, 0.1919), (0.8851, 0.07764, -0.001341), (0.7741, 0.08941, 0.1919), (0.7827, 0.091, -0.001341), (0.8851, 0.07764, 0.001341), (0.8766, 0.07605, -0.1919), (0.7827, 0.091, 0.001341), (0.7741, 0.08941, -0.1919), (0.8766, 0.07625, -0.1869), (0.8419, 0.06956, -0.3559), (0.7742, 0.08961, -0.1869), (0.7394, 0.08292, -0.3559), (0.842, 0.07062, -0.3466), (0.7637, 0.05509, -0.5024), (0.7396, 0.08398, -0.3466), (0.6613, 0.06845, -0.5024), (0.764, 0.05716, -0.4927), (0.6509, 0.03462, -0.6292), (0.6616, 0.07052, -0.4927), (0.5484, 0.04798, -0.6292), (0.6515, 0.03927, -0.6159), (0.5026, 0.009439, -0.7279), (0.549, 0.05262, -0.6159), (0.4001, 0.0228, -0.7279)], [], [(3, 13, 12, 2), (0, 10, 32, 20), (6, 16, 17, 7), (4, 14, 13, 3), (1, 11, 10, 0), (7, 17, 18, 8), (26, 38, 15, 5), (2, 12, 11, 1), (8, 18, 19, 9), (5, 15, 16, 6), (24, 23, 35, 36), (21, 20, 32, 33), (28, 29, 41, 40), (25, 24, 36, 37), (22, 21, 33, 34), (29, 30, 42, 41), (26, 27, 39, 38), (23, 22, 34, 35), (30, 31, 43, 42), (27, 28, 40, 39), (47, 46, 56, 57), (44, 64, 76, 54), (50, 51, 61, 60), (48, 47, 57, 58), (45, 44, 54, 55), (51, 52, 62, 61), (70, 49, 59, 82), (46, 45, 55, 56), (52, 53, 63, 62), (49, 50, 60, 59), (68, 80, 79, 67), (65, 77, 76, 64), (72, 84, 85, 73), (69, 81, 80, 68), (66, 78, 77, 65), (73, 85, 86, 74), (70, 82, 83, 71), (67, 79, 78, 66), (74, 86, 87, 75), (71, 83, 84, 72), (39, 40, 84, 83), (68, 67, 106, 107), (5, 49, 146, 144), (72, 28, 153, 155), (33, 32, 76, 77), (13, 14, 58, 57), (64, 20, 92, 94), (17, 16, 60, 61), (3, 47, 126, 124), (41, 42, 86, 85), (51, 50, 138, 139), (73, 74, 163, 162), (10, 11, 55, 54), (35, 34, 78, 79), (0, 44, 114, 112), (38, 39, 83, 82), (66, 22, 100, 102), (19, 18, 62, 63), (70, 71, 151, 150), (9, 53, 131, 129), (37, 81, 69, 25), (12, 13, 57, 56), (37, 36, 80, 81), (87, 43, 31, 75), (16, 15, 59, 60), (47, 3, 121, 123), (40, 41, 85, 84), (25, 69, 111, 109), (49, 5, 140, 142), (28, 72, 158, 156), (32, 10, 54, 76), (34, 33, 77, 78), (20, 64, 91, 89), (19, 63, 53, 9), (22, 66, 99, 97), (18, 17, 61, 62), (42, 43, 87, 86), (58, 14, 4, 48), (52, 51, 134, 135), (74, 75, 167, 166), (11, 12, 56, 55), (36, 35, 79, 80), (15, 38, 82, 59), (45, 46, 119, 118), (88, 89, 91, 90), (44, 0, 88, 90), (64, 44, 90, 91), (0, 20, 89, 88), (92, 93, 95, 94), (65, 64, 94, 95), (20, 21, 93, 92), (21, 65, 95, 93), (96, 97, 99, 98), (66, 65, 98, 99), (21, 22, 97, 96), (65, 21, 96, 98), (100, 101, 103, 102), (23, 67, 103, 101), (67, 66, 102, 103), (22, 23, 101, 100), (104, 105, 107, 106), (23, 24, 105, 104), (67, 23, 104, 106), (24, 68, 107, 105), (108, 109, 111, 110), (69, 68, 110, 111), (24, 25, 109, 108), (68, 24, 108, 110), (113, 112, 114, 115), (45, 1, 113, 115), (44, 45, 115, 114), (1, 0, 112, 113), (117, 116, 118, 119), (2, 1, 116, 117), (46, 2, 117, 119), (1, 45, 118, 116), (121, 120, 122, 123), (46, 47, 123, 122), (3, 2, 120, 121), (2, 46, 122, 120), (125, 124, 126, 127), (47, 48, 127, 126), (4, 3, 124, 125), (48, 4, 125, 127), (128, 129, 131, 130), (52, 8, 128, 130), (53, 52, 130, 131), (8, 9, 129, 128), (132, 133, 135, 134), (7, 8, 133, 132), (51, 7, 132, 134), (8, 52, 135, 133), (136, 137, 139, 138), (6, 7, 137, 136), (7, 51, 139, 137), (50, 6, 136, 138), (140, 141, 143, 142), (6, 50, 143, 141), (50, 49, 142, 143), (5, 6, 141, 140), (145, 144, 146, 147), (70, 26, 145, 147), (49, 70, 147, 146), (26, 5, 144, 145), (149, 148, 150, 151), (27, 26, 148, 149), (26, 70, 150, 148), (71, 27, 149, 151), (153, 152, 154, 155), (71, 72, 155, 154), (28, 27, 152, 153), (27, 71, 154, 152), (157, 156, 158, 159), (73, 29, 157, 159), (72, 73, 159, 158), (29, 28, 156, 157), (161, 160, 162, 163), (29, 73, 162, 160), (30, 29, 160, 161), (74, 30, 161, 163), (165, 164, 166, 167), (30, 74, 166, 164), (31, 30, 164, 165), (75, 31, 165, 167)])
me_sphere_004.polygons.foreach_set('use_smooth', [True] * 164)
me_sphere_004.materials.append(mat_ojo)
me_sphere_004.use_remesh_preserve_volume = False
me_sphere_004.use_remesh_preserve_attributes = False
me_sphere_004.use_mirror_vertex_groups = False
me_sphere_004.update()
me_sphere_002 = bpy.data.meshes.new('Sphere.002')
me_sphere_002.from_pydata([(-0.05462, -1.618e-08, 0.4188), (-0.1577, 5.423e-09, 0.3764), (-0.2498, 1.508e-08, 0.3101), (-0.3233, 2.067e-08, 0.2286), (-0.3718, 1.788e-08, 0.1325), (-0.3892, 1.555e-08, 0.018), (-0.3754, 1.326e-08, -0.103), (-0.3327, 2.094e-08, -0.2171), (-0.2647, 2.02e-08, -0.3144), (-0.176, 1.008e-08, -0.3876), (-0.07449, 5.298e-10, -0.432), (0.03117, -2.271e-09, -0.443), (-0.04173, 0.05345, 0.419), (-0.1337, 0.1033, 0.3771), (-0.2169, 0.146, 0.3114), (-0.2826, 0.1789, 0.229), (-0.3252, 0.1995, 0.1298), (-0.3402, 0.2065, 0.01316), (-0.328, 0.1995, -0.1085), (-0.2905, 0.1789, -0.2225), (-0.2303, 0.146, -0.3188), (-0.1512, 0.1033, -0.3902), (-0.06127, 0.05345, -0.4331), (-0.005616, 0.09258, 0.4196), (-0.06569, 0.1789, 0.3787), (-0.1224, 0.2529, 0.3143), (-0.1652, 0.3098, 0.2303), (-0.191, 0.3455, 0.1253), (-0.1997, 0.3577, 0.004972), (-0.1925, 0.3455, -0.1181), (-0.1702, 0.3098, -0.2324), (-0.1327, 0.2529, -0.3276), (-0.08135, 0.1789, -0.3957), (-0.02447, 0.09258, -0.4353), (0.04631, 0.1069, 0.4199), (0.03385, 0.2065, 0.3799), (0.01793, 0.2921, 0.3163), (0.007571, 0.3577, 0.231), (0.003145, 0.399, 0.1231), (0.001975, 0.413, 0.001114), (0.002204, 0.399, -0.1225), (0.003951, 0.3577, -0.2369), (0.009119, 0.2921, -0.3316), (0.01909, 0.2065, -0.3983), (0.02779, 0.1069, -0.4364), (0.05091, -2.739e-08, 0.4281), (0.101, 0.09258, 0.4193), (0.14, 0.1789, 0.3779), (0.1679, 0.2529, 0.3126), (0.1894, 0.3098, 0.2274), (0.2038, 0.3455, 0.1214), (0.2089, 0.3577, 0.0007731), (0.2023, 0.3455, -0.1221), (0.1843, 0.3098, -0.2354), (0.1574, 0.2529, -0.3294), (0.1242, 0.1789, -0.3966), (0.08208, 0.09258, -0.4356), (0.1428, 0.05345, 0.4185), (0.2221, 0.1033, 0.3753), (0.2847, 0.146, 0.3074), (0.3297, 0.1789, 0.2222), (0.3561, 0.1995, 0.1206), (0.3647, 0.2065, 0.003254), (0.3531, 0.1995, -0.1179), (0.3215, 0.1789, -0.2296), (0.271, 0.146, -0.3231), (0.2044, 0.1033, -0.3922), (0.1232, 0.05345, -0.4337), (0.1585, -2.265e-08, 0.4182), (0.2532, -7.741e-09, 0.3743), (0.3294, -4.951e-09, 0.3055), (0.3838, -1.803e-08, 0.2207), (0.415, -2.154e-08, 0.122), (0.4249, -1.762e-08, 0.006682), (0.4113, -1.379e-08, -0.1137), (0.374, -1.246e-08, -0.2253), (0.3142, -1.807e-08, -0.3193), (0.2346, -1.478e-08, -0.3898), (0.1385, -1.028e-08, -0.4327), (0.1428, -0.05345, 0.4185), (0.2221, -0.1033, 0.3753), (0.2847, -0.146, 0.3074), (0.3297, -0.1789, 0.2222), (0.3561, -0.1995, 0.1206), (0.3647, -0.2065, 0.003254), (0.3531, -0.1995, -0.1179), (0.3215, -0.1789, -0.2296), (0.271, -0.146, -0.3231), (0.2044, -0.1033, -0.3922), (0.1232, -0.05345, -0.4337), (0.101, -0.09258, 0.4193), (0.14, -0.1789, 0.3779), (0.1679, -0.2529, 0.3126), (0.1894, -0.3098, 0.2274), (0.2038, -0.3455, 0.1214), (0.2089, -0.3577, 0.0007731), (0.2023, -0.3455, -0.1221), (0.1843, -0.3098, -0.2354), (0.1574, -0.2529, -0.3294), (0.1242, -0.1789, -0.3966), (0.08208, -0.09258, -0.4356), (0.04631, -0.1069, 0.4199), (0.03385, -0.2065, 0.3799), (0.01793, -0.2921, 0.3163), (0.007571, -0.3577, 0.231), (0.003145, -0.399, 0.1231), (0.001975, -0.413, 0.001114), (0.002204, -0.399, -0.1225), (0.003951, -0.3577, -0.2369), (0.009119, -0.2921, -0.3316), (0.01909, -0.2065, -0.3983), (0.02779, -0.1069, -0.4364), (-0.005616, -0.09258, 0.4196), (-0.06569, -0.1789, 0.3787), (-0.1224, -0.2529, 0.3143), (-0.1652, -0.3098, 0.2303), (-0.191, -0.3455, 0.1253), (-0.1997, -0.3577, 0.004972), (-0.1925, -0.3455, -0.1181), (-0.1702, -0.3098, -0.2324), (-0.1327, -0.2529, -0.3276), (-0.08135, -0.1789, -0.3957), (-0.02447, -0.09258, -0.4353), (-0.04173, -0.05345, 0.419), (-0.1337, -0.1033, 0.3771), (-0.2169, -0.146, 0.3114), (-0.2826, -0.1789, 0.229), (-0.3252, -0.1995, 0.1298), (-0.3402, -0.2065, 0.01316), (-0.328, -0.1995, -0.1085), (-0.2905, -0.1789, -0.2225), (-0.2303, -0.146, -0.3188), (-0.1512, -0.1033, -0.3902), (-0.06127, -0.05345, -0.4331)], [], [(6, 5, 17, 18), (7, 6, 18, 19), (1, 0, 12, 13), (8, 7, 19, 20), (2, 1, 13, 14), (9, 8, 20, 21), (3, 2, 14, 15), (10, 9, 21, 22), (4, 3, 15, 16), (5, 4, 16, 17), (18, 17, 28, 29), (19, 18, 29, 30), (13, 12, 23, 24), (20, 19, 30, 31), (14, 13, 24, 25), (21, 20, 31, 32), (15, 14, 25, 26), (22, 21, 32, 33), (16, 15, 26, 27), (17, 16, 27, 28), (29, 28, 39, 40), (30, 29, 40, 41), (24, 23, 34, 35), (31, 30, 41, 42), (25, 24, 35, 36), (32, 31, 42, 43), (26, 25, 36, 37), (33, 32, 43, 44), (27, 26, 37, 38), (28, 27, 38, 39), (40, 39, 51, 52), (41, 40, 52, 53), (35, 34, 46, 47), (42, 41, 53, 54), (36, 35, 47, 48), (43, 42, 54, 55), (37, 36, 48, 49), (44, 43, 55, 56), (38, 37, 49, 50), (39, 38, 50, 51), (51, 50, 61, 62), (52, 51, 62, 63), (53, 52, 63, 64), (47, 46, 57, 58), (54, 53, 64, 65), (48, 47, 58, 59), (55, 54, 65, 66), (49, 48, 59, 60), (56, 55, 66, 67), (50, 49, 60, 61), (62, 61, 72, 73), (63, 62, 73, 74), (64, 63, 74, 75), (58, 57, 68, 69), (65, 64, 75, 76), (59, 58, 69, 70), (66, 65, 76, 77), (60, 59, 70, 71), (67, 66, 77, 78), (61, 60, 71, 72), (73, 72, 83, 84), (74, 73, 84, 85), (75, 74, 85, 86), (69, 68, 79, 80), (76, 75, 86, 87), (70, 69, 80, 81), (77, 76, 87, 88), (71, 70, 81, 82), (78, 77, 88, 89), (72, 71, 82, 83), (83, 82, 93, 94), (84, 83, 94, 95), (85, 84, 95, 96), (86, 85, 96, 97), (80, 79, 90, 91), (87, 86, 97, 98), (81, 80, 91, 92), (88, 87, 98, 99), (82, 81, 92, 93), (89, 88, 99, 100), (100, 99, 110, 111), (94, 93, 104, 105), (95, 94, 105, 106), (96, 95, 106, 107), (97, 96, 107, 108), (91, 90, 101, 102), (98, 97, 108, 109), (92, 91, 102, 103), (99, 98, 109, 110), (93, 92, 103, 104), (111, 110, 121, 122), (105, 104, 115, 116), (106, 105, 116, 117), (107, 106, 117, 118), (108, 107, 118, 119), (102, 101, 112, 113), (109, 108, 119, 120), (103, 102, 113, 114), (110, 109, 120, 121), (104, 103, 114, 115), (115, 114, 125, 126), (122, 121, 132, 133), (116, 115, 126, 127), (117, 116, 127, 128), (118, 117, 128, 129), (119, 118, 129, 130), (113, 112, 123, 124), (120, 119, 130, 131), (114, 113, 124, 125), (121, 120, 131, 132), (0, 45, 12), (11, 10, 22), (12, 45, 23), (11, 22, 33), (23, 45, 34), (11, 33, 44), (34, 45, 46), (11, 44, 56), (46, 45, 57), (11, 56, 67), (11, 67, 78), (57, 45, 68), (11, 78, 89), (68, 45, 79), (11, 89, 100), (79, 45, 90), (11, 100, 111), (90, 45, 101), (11, 111, 122), (101, 45, 112), (11, 122, 133), (112, 45, 123), (132, 131, 8, 9), (126, 125, 2, 3), (133, 132, 9, 10), (127, 126, 3, 4), (11, 133, 10), (128, 127, 4, 5), (129, 128, 5, 6), (123, 45, 0), (130, 129, 6, 7), (124, 123, 0, 1), (131, 130, 7, 8), (125, 124, 1, 2)])
me_sphere_002.materials.append(mat_lengua)
me_sphere_002.use_remesh_preserve_volume = False
me_sphere_002.use_remesh_preserve_attributes = False
me_sphere_002.use_mirror_vertex_groups = False
me_sphere_002.update()
me_sphere_001 = bpy.data.meshes.new('Sphere.001')
me_sphere_001.from_pydata([(-2.634, -1.743, 4.575), (-2.912, -1.744, 4.435), (-3.18, -1.745, 4.275), (-3.427, -1.749, 4.102), (-3.647, -1.755, 3.927), (-3.832, -1.765, 3.76), (-3.964, -1.788, 3.612), (-4.017, -1.802, 3.489), (-3.974, -1.798, 3.371), (-3.844, -1.796, 3.244), (-3.652, -1.795, 3.125), (-3.422, -1.784, 3.035), (-3.167, -1.755, 2.985), (-2.892, -1.738, 2.981), (-2.609, -1.725, 3.023), (-2.332, -1.714, 3.115), (-2.628, -1.697, 4.577), (-2.901, -1.654, 4.439), (-3.163, -1.615, 4.279), (-3.405, -1.583, 4.108), (-3.619, -1.56, 3.934), (-3.8, -1.548, 3.766), (-3.929, -1.556, 3.618), (-3.982, -1.569, 3.495), (-3.941, -1.569, 3.379), (-3.815, -1.58, 3.253), (-3.628, -1.601, 3.134), (-3.403, -1.616, 3.042), (-3.152, -1.624, 2.991), (-2.881, -1.648, 2.984), (-2.604, -1.679, 3.025), (-2.612, -1.653, 4.583), (-2.868, -1.568, 4.449), (-3.113, -1.49, 4.294), (-3.34, -1.424, 4.126), (-3.54, -1.372, 3.953), (-3.707, -1.338, 3.786), (-3.828, -1.326, 3.637), (-3.876, -1.347, 3.514), (-3.84, -1.351, 3.401), (-3.727, -1.374, 3.279), (-3.555, -1.415, 3.159), (-3.346, -1.447, 3.063), (-3.107, -1.496, 3.007), (-2.851, -1.561, 2.996), (-2.588, -1.635, 3.031), (-2.585, -1.613, 4.591), (-2.814, -1.489, 4.466), (-3.034, -1.375, 4.318), (-3.236, -1.276, 4.156), (-3.413, -1.198, 3.986), (-3.559, -1.142, 3.82), (-3.665, -1.113, 3.669), (-3.709, -1.113, 3.544), (-3.676, -1.135, 3.435), (-3.579, -1.171, 3.318), (-3.433, -1.22, 3.198), (-3.248, -1.289, 3.098), (-3.033, -1.376, 3.035), (-2.801, -1.479, 3.015), (-2.563, -1.594, 3.041), (-2.549, -1.578, 4.604), (-2.743, -1.419, 4.49), (-2.929, -1.274, 4.352), (-3.098, -1.147, 4.196), (-3.246, -1.045, 4.032), (-3.367, -0.9704, 3.868), (-3.454, -0.9275, 3.715), (-3.489, -0.917, 3.585), (-3.461, -0.9355, 3.477), (-3.379, -0.9809, 3.369), (-3.259, -1.054, 3.252), (-3.108, -1.151, 3.146), (-2.93, -1.27, 3.072), (-2.732, -1.407, 3.04), (-2.529, -1.557, 3.053), (-2.505, -1.549, 4.619), (-2.657, -1.362, 4.519), (-2.802, -1.19, 4.393), (-2.934, -1.041, 4.248), (-3.049, -0.9186, 4.09), (-3.143, -0.829, 3.929), (-3.208, -0.7752, 3.776), (-3.235, -0.7588, 3.642), (-3.21, -0.7784, 3.532), (-3.139, -0.8326, 3.432), (-3.044, -0.9201, 3.317), (-2.932, -1.038, 3.205), (-2.8, -1.182, 3.118), (-2.647, -1.347, 3.071), (-2.487, -1.526, 3.069), (-2.457, -1.527, 4.636), (-2.561, -1.32, 4.552), (-2.66, -1.128, 4.441), (-2.751, -0.9614, 4.308), (-2.831, -0.8246, 4.159), (-2.896, -0.7235, 4.004), (-2.943, -0.6616, 3.851), (-2.962, -0.6412, 3.714), (-2.942, -0.6621, 3.601), (-2.884, -0.723, 3.503), (-2.812, -0.8215, 3.39), (-2.737, -0.9538, 3.271), (-2.653, -1.115, 3.17), (-2.551, -1.301, 3.107), (-2.438, -1.503, 3.087), (-2.404, -1.514, 4.655), (-2.457, -1.293, 4.589), (-2.509, -1.09, 4.494), (-2.558, -0.9123, 4.375), (-2.602, -0.7662, 4.237), (-2.639, -0.6576, 4.089), (-2.668, -0.5904, 3.939), (-2.682, -0.5671, 3.799), (-2.669, -0.5886, 3.682), (-2.628, -0.6536, 3.58), (-2.58, -0.7589, 3.466), (-2.539, -0.9001, 3.34), (-2.5, -1.073, 3.226), (-2.447, -1.271, 3.145), (-2.386, -1.488, 3.107), (-2.35, -1.509, 4.675), (-2.351, -1.284, 4.629), (-2.355, -1.077, 4.551), (-2.362, -0.8952, 4.447), (-2.371, -0.7455, 4.322), (-2.383, -0.6336, 4.182), (-2.397, -0.5637, 4.036), (-2.407, -0.5385, 3.897), (-2.403, -0.5594, 3.776), (-2.38, -0.6256, 3.668), (-2.357, -0.7333, 3.547), (-2.35, -0.8778, 3.411), (-2.351, -1.055, 3.283), (-2.344, -1.259, 3.185), (-2.334, -1.482, 3.127), (-2.297, -1.514, 4.695), (-2.247, -1.293, 4.669), (-2.205, -1.09, 4.609), (-2.171, -0.9106, 4.521), (-2.148, -0.763, 4.409), (-2.138, -0.652, 4.279), (-2.14, -0.5818, 4.14), (-2.15, -0.5553, 4.004), (-2.155, -0.5746, 3.882), (-2.148, -0.6392, 3.767), (-2.152, -0.7449, 3.634), (-2.176, -0.8871, 3.483), (-2.211, -1.062, 3.339), (-2.244, -1.264, 3.223), (-2.282, -1.485, 3.147), (-2.246, -1.527, 4.715), (-2.149, -1.319, 4.708), (-2.063, -1.127, 4.667), (-1.993, -0.9579, 4.595), (-1.942, -0.8177, 4.496), (-1.914, -0.7115, 4.377), (-1.91, -0.6431, 4.246), (-1.923, -0.6158, 4.114), (-1.937, -0.6325, 3.992), (-1.945, -0.6931, 3.87), (-1.97, -0.7928, 3.72), (-2.018, -0.9277, 3.552), (-2.079, -1.094, 3.393), (-2.148, -1.287, 3.261), (-2.232, -1.496, 3.166), (-2.2, -1.548, 4.734), (-2.059, -1.361, 4.745), (-1.935, -1.188, 4.72), (-1.833, -1.035, 4.664), (-1.76, -0.9074, 4.579), (-1.72, -0.8095, 4.471), (-1.715, -0.7448, 4.348), (-1.734, -0.7172, 4.222), (-1.754, -0.7308, 4.099), (-1.772, -0.7855, 3.965), (-1.809, -0.8761, 3.798), (-1.872, -0.9994, 3.615), (-1.955, -1.151, 3.442), (-2.059, -1.326, 3.296), (-2.185, -1.516, 3.184), (-2.161, -1.577, 4.75), (-1.982, -1.418, 4.777), (-1.826, -1.27, 4.769), (-1.698, -1.139, 4.727), (-1.607, -1.029, 4.654), (-1.561, -0.942, 4.557), (-1.557, -0.8831, 4.443), (-1.576, -0.857, 4.324), (-1.596, -0.8679, 4.2), (-1.616, -0.9149, 4.051), (-1.66, -0.9935, 3.867), (-1.736, -1.1, 3.671), (-1.842, -1.231, 3.486), (-1.979, -1.381, 3.326), (-2.144, -1.544, 3.199), (-2.128, -1.613, 4.764), (-1.92, -1.487, 4.804), (-1.738, -1.371, 4.809), (-1.59, -1.266, 4.779), (-1.488, -1.176, 4.718), (-1.439, -1.104, 4.63), (-1.434, -1.054, 4.526), (-1.445, -1.031, 4.415), (-1.456, -1.04, 4.289), (-1.477, -1.078, 4.124), (-1.528, -1.141, 3.925), (-1.618, -1.226, 3.718), (-1.747, -1.33, 3.523), (-1.913, -1.449, 3.351), (-2.11, -1.579, 3.212), (-2.104, -1.653, 4.774), (-1.874, -1.566, 4.825), (-1.673, -1.485, 4.839), (-1.513, -1.411, 4.818), (-1.404, -1.346, 4.765), (-1.354, -1.291, 4.685), (-1.346, -1.251, 4.589), (-1.344, -1.234, 4.484), (-1.345, -1.24, 4.355), (-1.366, -1.267, 4.178), (-1.424, -1.311, 3.969), (-1.528, -1.371, 3.753), (-1.676, -1.444, 3.55), (-1.863, -1.527, 3.37), (-2.085, -1.618, 3.222), (-2.09, -1.697, 4.78), (-1.846, -1.652, 4.837), (-1.634, -1.61, 4.858), (-1.466, -1.569, 4.843), (-1.353, -1.531, 4.796), (-1.301, -1.495, 4.721), (-1.29, -1.468, 4.629), (-1.279, -1.456, 4.527), (-1.274, -1.459, 4.394), (-1.295, -1.473, 4.21), (-1.359, -1.497, 3.995), (-1.472, -1.529, 3.775), (-1.631, -1.568, 3.567), (-1.833, -1.612, 3.382), (-2.069, -1.662, 3.228), (-2.085, -1.742, 4.783), (-1.837, -1.742, 4.842), (-1.621, -1.739, 4.864), (-1.45, -1.734, 4.851), (-1.336, -1.724, 4.806), (-1.283, -1.71, 4.733), (-1.27, -1.696, 4.643), (-1.256, -1.688, 4.542), (-1.25, -1.687, 4.407), (-1.271, -1.689, 4.22), (-1.337, -1.691, 4.003), (-1.453, -1.693, 3.782), (-1.616, -1.697, 3.573), (-1.823, -1.701, 3.385), (-2.064, -1.707, 3.23), (-2.09, -1.788, 4.78), (-1.846, -1.831, 4.837), (-1.634, -1.869, 4.858), (-1.466, -1.9, 4.843), (-1.353, -1.919, 4.796), (-1.301, -1.927, 4.721), (-1.29, -1.925, 4.629), (-1.279, -1.922, 4.527), (-1.274, -1.916, 4.394), (-1.296, -1.904, 4.21), (-1.359, -1.885, 3.995), (-1.472, -1.858, 3.775), (-1.632, -1.827, 3.567), (-1.833, -1.791, 3.381), (-2.069, -1.753, 3.228), (-2.104, -1.832, 4.774), (-1.874, -1.918, 4.825), (-1.673, -1.995, 4.839), (-1.513, -2.059, 4.818), (-1.404, -2.108, 4.765), (-1.354, -2.137, 4.685), (-1.346, -2.149, 4.589), (-1.345, -2.149, 4.484), (-1.346, -2.137, 4.354), (-1.367, -2.112, 4.178), (-1.425, -2.072, 3.968), (-1.528, -2.017, 3.753), (-1.676, -1.952, 3.55), (-1.864, -1.877, 3.37), (-2.085, -1.797, 3.222), (-2.128, -1.873, 4.764), (-1.92, -1.997, 4.804), (-1.738, -2.11, 4.809), (-1.591, -2.207, 4.779), (-1.489, -2.283, 4.718), (-1.439, -2.333, 4.63), (-1.435, -2.357, 4.525), (-1.446, -2.36, 4.415), (-1.457, -2.342, 4.289), (-1.478, -2.305, 4.124), (-1.529, -2.245, 3.925), (-1.619, -2.165, 3.718), (-1.748, -2.067, 3.523), (-1.913, -1.957, 3.351), (-2.11, -1.838, 3.212), (-2.161, -1.908, 4.75), (-1.982, -2.067, 4.777), (-1.826, -2.212, 4.769), (-1.698, -2.337, 4.727), (-1.608, -2.437, 4.654), (-1.561, -2.506, 4.557), (-1.558, -2.542, 4.443), (-1.577, -2.548, 4.324), (-1.597, -2.526, 4.2), (-1.618, -2.476, 4.051), (-1.662, -2.398, 3.867), (-1.737, -2.295, 3.671), (-1.843, -2.17, 3.486), (-1.98, -2.028, 3.326), (-2.144, -1.874, 3.199), (-2.2, -1.937, 4.734), (-2.059, -2.124, 4.745), (-1.935, -2.295, 4.72), (-1.833, -2.444, 4.664), (-1.76, -2.563, 4.579), (-1.72, -2.649, 4.471), (-1.716, -2.696, 4.348), (-1.735, -2.706, 4.222), (-1.756, -2.68, 4.099), (-1.773, -2.622, 3.965), (-1.81, -2.528, 3.798), (-1.873, -2.404, 3.615), (-1.956, -2.255, 3.442), (-2.06, -2.086, 3.295), (-2.185, -1.904, 3.184), (-2.246, -1.959, 4.715), (-2.149, -2.167, 4.708), (-2.063, -2.357, 4.667), (-1.993, -2.523, 4.595), (-1.942, -2.658, 4.496), (-1.914, -2.755, 4.377), (-1.911, -2.812, 4.246), (-1.925, -2.826, 4.114), (-1.938, -2.799, 3.992), (-1.947, -2.734, 3.87), (-1.972, -2.629, 3.72), (-2.019, -2.489, 3.551), (-2.08, -2.32, 3.392), (-2.149, -2.131, 3.261), (-2.232, -1.927, 3.166), (-2.297, -1.972, 4.695), (-2.247, -2.193, 4.669), (-2.205, -2.396, 4.609), (-2.171, -2.573, 4.521), (-2.148, -2.717, 4.409), (-2.138, -2.822, 4.279), (-2.141, -2.884, 4.14), (-2.152, -2.901, 4.004), (-2.156, -2.875, 3.881), (-2.15, -2.806, 3.767), (-2.153, -2.694, 3.634), (-2.177, -2.544, 3.482), (-2.212, -2.363, 3.338), (-2.245, -2.16, 3.223), (-2.282, -1.942, 3.147), (-2.35, -1.977, 4.675), (-2.351, -2.202, 4.629), (-2.355, -2.409, 4.551), (-2.362, -2.59, 4.447), (-2.371, -2.737, 4.321), (-2.384, -2.846, 4.182), (-2.398, -2.911, 4.036), (-2.408, -2.931, 3.897), (-2.404, -2.905, 3.776), (-2.381, -2.834, 3.668), (-2.359, -2.721, 3.547), (-2.352, -2.567, 3.411), (-2.353, -2.382, 3.282), (-2.345, -2.173, 3.184), (-2.334, -1.948, 3.127), (-2.404, -1.972, 4.655), (-2.457, -2.193, 4.589), (-2.509, -2.396, 4.494), (-2.558, -2.574, 4.375), (-2.602, -2.72, 4.237), (-2.64, -2.827, 4.089), (-2.669, -2.893, 3.939), (-2.683, -2.913, 3.799), (-2.671, -2.888, 3.682), (-2.63, -2.819, 3.58), (-2.581, -2.708, 3.466), (-2.541, -2.557, 3.34), (-2.502, -2.374, 3.226), (-2.448, -2.167, 3.145), (-2.387, -1.945, 3.107), (-2.353, -1.742, 4.686), (-2.457, -1.959, 4.636), (-2.561, -2.167, 4.552), (-2.66, -2.359, 4.441), (-2.752, -2.527, 4.308), (-2.831, -2.665, 4.159), (-2.897, -2.767, 4.004), (-2.944, -2.83, 3.851), (-2.963, -2.85, 3.713), (-2.943, -2.828, 3.601), (-2.886, -2.762, 3.503), (-2.814, -2.656, 3.39), (-2.738, -2.514, 3.27), (-2.654, -2.34, 3.17), (-2.551, -2.145, 3.107), (-2.439, -1.934, 3.087), (-2.505, -1.937, 4.619), (-2.657, -2.125, 4.519), (-2.802, -2.298, 4.393), (-2.934, -2.449, 4.247), (-3.049, -2.574, 4.09), (-3.143, -2.668, 3.929), (-3.21, -2.726, 3.775), (-3.237, -2.746, 3.641), (-3.212, -2.726, 3.532), (-3.141, -2.666, 3.431), (-3.046, -2.57, 3.317), (-2.933, -2.441, 3.204), (-2.801, -2.284, 3.118), (-2.648, -2.106, 3.071), (-2.487, -1.914, 3.069), (-2.549, -1.908, 4.604), (-2.743, -2.068, 4.49), (-2.929, -2.215, 4.352), (-3.098, -2.345, 4.196), (-3.247, -2.453, 4.032), (-3.368, -2.534, 3.868), (-3.455, -2.585, 3.715), (-3.491, -2.605, 3.585), (-3.464, -2.589, 3.477), (-3.381, -2.538, 3.368), (-3.261, -2.454, 3.251), (-3.11, -2.342, 3.146), (-2.931, -2.206, 3.072), (-2.733, -2.052, 3.04), (-2.529, -1.886, 3.053), (-2.585, -1.873, 4.591), (-2.815, -1.998, 4.466), (-3.034, -2.115, 4.318), (-3.236, -2.218, 4.156), (-3.413, -2.304, 3.986), (-3.56, -2.37, 3.82), (-3.667, -2.415, 3.669), (-3.712, -2.435, 3.543), (-3.68, -2.426, 3.434), (-3.583, -2.385, 3.317), (-3.436, -2.316, 3.197), (-3.25, -2.223, 3.098), (-3.035, -2.112, 3.035), (-2.801, -1.986, 3.015), (-2.563, -1.852, 3.041), (-2.612, -1.832, 4.583), (-2.868, -1.919, 4.449), (-3.113, -2.0, 4.294), (-3.34, -2.072, 4.126), (-3.54, -2.134, 3.953), (-3.708, -2.183, 3.786), (-3.83, -2.221, 3.637), (-3.878, -2.254, 3.513), (-3.84, -2.251, 3.401), (-3.727, -2.222, 3.279), (-3.557, -2.168, 3.158), (-3.348, -2.088, 3.063), (-3.108, -2.002, 3.007), (-2.851, -1.91, 2.996), (-2.589, -1.813, 3.031), (-2.628, -1.788, 4.577), (-2.901, -1.833, 4.439), (-3.163, -1.875, 4.279), (-3.405, -1.914, 4.108), (-3.62, -1.948, 3.934), (-3.8, -1.979, 3.766), (-3.93, -2.011, 3.618), (-3.982, -2.037, 3.495), (-3.941, -2.028, 3.379), (-3.815, -2.012, 3.253), (-3.628, -1.99, 3.134), (-3.404, -1.94, 3.042), (-3.152, -1.882, 2.991), (-2.881, -1.826, 2.984), (-2.604, -1.77, 3.025)], [], [(14, 13, 29, 30), (8, 7, 23, 24), (2, 1, 17, 18), (9, 8, 24, 25), (3, 2, 18, 19), (10, 9, 25, 26), (4, 3, 19, 20), (11, 10, 26, 27), (5, 4, 20, 21), (12, 11, 27, 28), (6, 5, 21, 22), (13, 12, 28, 29), (7, 6, 22, 23), (1, 0, 16, 17), (27, 26, 41, 42), (21, 20, 35, 36), (28, 27, 42, 43), (22, 21, 36, 37), (29, 28, 43, 44), (23, 22, 37, 38), (17, 16, 31, 32), (30, 29, 44, 45), (24, 23, 38, 39), (18, 17, 32, 33), (25, 24, 39, 40), (19, 18, 33, 34), (26, 25, 40, 41), (20, 19, 34, 35), (33, 32, 47, 48), (40, 39, 54, 55), (34, 33, 48, 49), (41, 40, 55, 56), (35, 34, 49, 50), (42, 41, 56, 57), (36, 35, 50, 51), (43, 42, 57, 58), (37, 36, 51, 52), (44, 43, 58, 59), (38, 37, 52, 53), (32, 31, 46, 47), (45, 44, 59, 60), (39, 38, 53, 54), (52, 51, 66, 67), (59, 58, 73, 74), (53, 52, 67, 68), (47, 46, 61, 62), (60, 59, 74, 75), (54, 53, 68, 69), (48, 47, 62, 63), (55, 54, 69, 70), (49, 48, 63, 64), (56, 55, 70, 71), (50, 49, 64, 65), (57, 56, 71, 72), (51, 50, 65, 66), (58, 57, 72, 73), (71, 70, 85, 86), (65, 64, 79, 80), (72, 71, 86, 87), (66, 65, 80, 81), (73, 72, 87, 88), (67, 66, 81, 82), (74, 73, 88, 89), (68, 67, 82, 83), (62, 61, 76, 77), (75, 74, 89, 90), (69, 68, 83, 84), (63, 62, 77, 78), (70, 69, 84, 85), (64, 63, 78, 79), (90, 89, 104, 105), (84, 83, 98, 99), (78, 77, 92, 93), (85, 84, 99, 100), (79, 78, 93, 94), (86, 85, 100, 101), (80, 79, 94, 95), (87, 86, 101, 102), (81, 80, 95, 96), (88, 87, 102, 103), (82, 81, 96, 97), (89, 88, 103, 104), (83, 82, 97, 98), (77, 76, 91, 92), (103, 102, 117, 118), (97, 96, 111, 112), (104, 103, 118, 119), (98, 97, 112, 113), (92, 91, 106, 107), (105, 104, 119, 120), (99, 98, 113, 114), (93, 92, 107, 108), (100, 99, 114, 115), (94, 93, 108, 109), (101, 100, 115, 116), (95, 94, 109, 110), (102, 101, 116, 117), (96, 95, 110, 111), (116, 115, 130, 131), (110, 109, 124, 125), (117, 116, 131, 132), (111, 110, 125, 126), (118, 117, 132, 133), (112, 111, 126, 127), (119, 118, 133, 134), (113, 112, 127, 128), (107, 106, 121, 122), (120, 119, 134, 135), (114, 113, 128, 129), (108, 107, 122, 123), (115, 114, 129, 130), (109, 108, 123, 124), (135, 134, 149, 150), (129, 128, 143, 144), (123, 122, 137, 138), (130, 129, 144, 145), (124, 123, 138, 139), (131, 130, 145, 146), (125, 124, 139, 140), (132, 131, 146, 147), (126, 125, 140, 141), (133, 132, 147, 148), (127, 126, 141, 142), (134, 133, 148, 149), (128, 127, 142, 143), (122, 121, 136, 137), (148, 147, 162, 163), (142, 141, 156, 157), (149, 148, 163, 164), (143, 142, 157, 158), (137, 136, 151, 152), (150, 149, 164, 165), (144, 143, 158, 159), (138, 137, 152, 153), (145, 144, 159, 160), (139, 138, 153, 154), (146, 145, 160, 161), (140, 139, 154, 155), (147, 146, 161, 162), (141, 140, 155, 156), (161, 160, 175, 176), (155, 154, 169, 170), (162, 161, 176, 177), (156, 155, 170, 171), (163, 162, 177, 178), (157, 156, 171, 172), (164, 163, 178, 179), (158, 157, 172, 173), (152, 151, 166, 167), (165, 164, 179, 180), (159, 158, 173, 174), (153, 152, 167, 168), (160, 159, 174, 175), (154, 153, 168, 169), (167, 166, 181, 182), (180, 179, 194, 195), (174, 173, 188, 189), (168, 167, 182, 183), (175, 174, 189, 190), (169, 168, 183, 184), (176, 175, 190, 191), (170, 169, 184, 185), (177, 176, 191, 192), (171, 170, 185, 186), (178, 177, 192, 193), (172, 171, 186, 187), (179, 178, 193, 194), (173, 172, 187, 188), (186, 185, 200, 201), (193, 192, 207, 208), (187, 186, 201, 202), (194, 193, 208, 209), (188, 187, 202, 203), (182, 181, 196, 197), (195, 194, 209, 210), (189, 188, 203, 204), (183, 182, 197, 198), (190, 189, 204, 205), (184, 183, 198, 199), (191, 190, 205, 206), (185, 184, 199, 200), (192, 191, 206, 207), (205, 204, 219, 220), (199, 198, 213, 214), (206, 205, 220, 221), (200, 199, 214, 215), (207, 206, 221, 222), (201, 200, 215, 216), (208, 207, 222, 223), (202, 201, 216, 217), (209, 208, 223, 224), (203, 202, 217, 218), (197, 196, 211, 212), (210, 209, 224, 225), (204, 203, 218, 219), (198, 197, 212, 213), (224, 223, 238, 239), (218, 217, 232, 233), (212, 211, 226, 227), (225, 224, 239, 240), (219, 218, 233, 234), (213, 212, 227, 228), (220, 219, 234, 235), (214, 213, 228, 229), (221, 220, 235, 236), (215, 214, 229, 230), (222, 221, 236, 237), (216, 215, 230, 231), (223, 222, 237, 238), (217, 216, 231, 232), (237, 236, 251, 252), (231, 230, 245, 246), (238, 237, 252, 253), (232, 231, 246, 247), (239, 238, 253, 254), (233, 232, 247, 248), (227, 226, 241, 242), (240, 239, 254, 255), (234, 233, 248, 249), (228, 227, 242, 243), (235, 234, 249, 250), (229, 228, 243, 244), (236, 235, 250, 251), (230, 229, 244, 245), (250, 249, 264, 265), (244, 243, 258, 259), (251, 250, 265, 266), (245, 244, 259, 260), (252, 251, 266, 267), (246, 245, 260, 261), (253, 252, 267, 268), (247, 246, 261, 262), (254, 253, 268, 269), (248, 247, 262, 263), (242, 241, 256, 257), (255, 254, 269, 270), (249, 248, 263, 264), (243, 242, 257, 258), (269, 268, 283, 284), (263, 262, 277, 278), (257, 256, 271, 272), (270, 269, 284, 285), (264, 263, 278, 279), (258, 257, 272, 273), (265, 264, 279, 280), (259, 258, 273, 274), (266, 265, 280, 281), (260, 259, 274, 275), (267, 266, 281, 282), (261, 260, 275, 276), (268, 267, 282, 283), (262, 261, 276, 277), (282, 281, 296, 297), (276, 275, 290, 291), (283, 282, 297, 298), (277, 276, 291, 292), (284, 283, 298, 299), (278, 277, 292, 293), (272, 271, 286, 287), (285, 284, 299, 300), (279, 278, 293, 294), (273, 272, 287, 288), (280, 279, 294, 295), (274, 273, 288, 289), (281, 280, 295, 296), (275, 274, 289, 290), (295, 294, 309, 310), (289, 288, 303, 304), (296, 295, 310, 311), (290, 289, 304, 305), (297, 296, 311, 312), (291, 290, 305, 306), (298, 297, 312, 313), (292, 291, 306, 307), (299, 298, 313, 314), (293, 292, 307, 308), (287, 286, 301, 302), (300, 299, 314, 315), (294, 293, 308, 309), (288, 287, 302, 303), (314, 313, 328, 329), (308, 307, 322, 323), (302, 301, 316, 317), (315, 314, 329, 330), (309, 308, 323, 324), (303, 302, 317, 318), (310, 309, 324, 325), (304, 303, 318, 319), (311, 310, 325, 326), (305, 304, 319, 320), (312, 311, 326, 327), (306, 305, 320, 321), (313, 312, 327, 328), (307, 306, 321, 322), (320, 319, 334, 335), (327, 326, 341, 342), (321, 320, 335, 336), (328, 327, 342, 343), (322, 321, 336, 337), (329, 328, 343, 344), (323, 322, 337, 338), (317, 316, 331, 332), (330, 329, 344, 345), (324, 323, 338, 339), (318, 317, 332, 333), (325, 324, 339, 340), (319, 318, 333, 334), (326, 325, 340, 341), (339, 338, 353, 354), (333, 332, 347, 348), (340, 339, 354, 355), (334, 333, 348, 349), (341, 340, 355, 356), (335, 334, 349, 350), (342, 341, 356, 357), (336, 335, 350, 351), (343, 342, 357, 358), (337, 336, 351, 352), (344, 343, 358, 359), (338, 337, 352, 353), (332, 331, 346, 347), (345, 344, 359, 360), (358, 357, 372, 373), (352, 351, 366, 367), (359, 358, 373, 374), (353, 352, 367, 368), (347, 346, 361, 362), (360, 359, 374, 375), (354, 353, 368, 369), (348, 347, 362, 363), (355, 354, 369, 370), (349, 348, 363, 364), (356, 355, 370, 371), (350, 349, 364, 365), (357, 356, 371, 372), (351, 350, 365, 366), (371, 370, 385, 386), (365, 364, 379, 380), (372, 371, 386, 387), (366, 365, 380, 381), (373, 372, 387, 388), (367, 366, 381, 382), (374, 373, 388, 389), (368, 367, 382, 383), (362, 361, 376, 377), (375, 374, 389, 390), (369, 368, 383, 384), (363, 362, 377, 378), (370, 369, 384, 385), (364, 363, 378, 379), (390, 389, 405, 406), (384, 383, 399, 400), (378, 377, 393, 394), (385, 384, 400, 401), (379, 378, 394, 395), (386, 385, 401, 402), (380, 379, 395, 396), (387, 386, 402, 403), (381, 380, 396, 397), (388, 387, 403, 404), (382, 381, 397, 398), (389, 388, 404, 405), (383, 382, 398, 399), (377, 376, 392, 393), (404, 403, 418, 419), (398, 397, 412, 413), (405, 404, 419, 420), (399, 398, 413, 414), (393, 392, 407, 408), (406, 405, 420, 421), (400, 399, 414, 415), (394, 393, 408, 409), (401, 400, 415, 416), (395, 394, 409, 410), (402, 401, 416, 417), (396, 395, 410, 411), (403, 402, 417, 418), (397, 396, 411, 412), (417, 416, 431, 432), (411, 410, 425, 426), (418, 417, 432, 433), (412, 411, 426, 427), (419, 418, 433, 434), (413, 412, 427, 428), (420, 419, 434, 435), (414, 413, 428, 429), (408, 407, 422, 423), (421, 420, 435, 436), (415, 414, 429, 430), (409, 408, 423, 424), (416, 415, 430, 431), (410, 409, 424, 425), (436, 435, 450, 451), (430, 429, 444, 445), (424, 423, 438, 439), (431, 430, 445, 446), (425, 424, 439, 440), (432, 431, 446, 447), (426, 425, 440, 441), (433, 432, 447, 448), (427, 426, 441, 442), (434, 433, 448, 449), (428, 427, 442, 443), (435, 434, 449, 450), (429, 428, 443, 444), (423, 422, 437, 438), (449, 448, 463, 464), (443, 442, 457, 458), (450, 449, 464, 465), (444, 443, 458, 459), (438, 437, 452, 453), (451, 450, 465, 466), (445, 444, 459, 460), (439, 438, 453, 454), (446, 445, 460, 461), (440, 439, 454, 455), (447, 446, 461, 462), (441, 440, 455, 456), (448, 447, 462, 463), (442, 441, 456, 457), (455, 454, 469, 470), (462, 461, 476, 477), (456, 455, 470, 471), (463, 462, 477, 478), (457, 456, 471, 472), (464, 463, 478, 479), (458, 457, 472, 473), (465, 464, 479, 480), (459, 458, 473, 474), (453, 452, 467, 468), (466, 465, 480, 481), (460, 459, 474, 475), (454, 453, 468, 469), (461, 460, 475, 476), (15, 14, 30), (0, 391, 16), (16, 391, 31), (15, 30, 45), (15, 45, 60), (31, 391, 46), (46, 391, 61), (15, 60, 75), (61, 391, 76), (15, 75, 90), (15, 90, 105), (76, 391, 91), (91, 391, 106), (15, 105, 120), (106, 391, 121), (15, 120, 135), (15, 135, 150), (121, 391, 136), (136, 391, 151), (15, 150, 165), (151, 391, 166), (15, 165, 180), (15, 180, 195), (166, 391, 181), (181, 391, 196), (15, 195, 210), (196, 391, 211), (15, 210, 225), (15, 225, 240), (211, 391, 226), (226, 391, 241), (15, 240, 255), (15, 255, 270), (241, 391, 256), (15, 270, 285), (256, 391, 271), (271, 391, 286), (15, 285, 300), (15, 300, 315), (286, 391, 301), (301, 391, 316), (15, 315, 330), (316, 391, 331), (15, 330, 345), (15, 345, 360), (331, 391, 346), (346, 391, 361), (15, 360, 375), (361, 391, 376), (15, 375, 390), (15, 390, 406), (376, 391, 392), (392, 391, 407), (15, 406, 421), (407, 391, 422), (15, 421, 436), (15, 436, 451), (422, 391, 437), (437, 391, 452), (15, 451, 466), (452, 391, 467), (15, 466, 481), (474, 473, 6, 7), (468, 467, 0, 1), (481, 480, 13, 14), (475, 474, 7, 8), (469, 468, 1, 2), (15, 481, 14), (476, 475, 8, 9), (470, 469, 2, 3), (477, 476, 9, 10), (471, 470, 3, 4), (478, 477, 10, 11), (472, 471, 4, 5), (479, 478, 11, 12), (473, 472, 5, 6), (467, 391, 0), (480, 479, 12, 13)])
me_sphere_001.polygons.foreach_set('use_smooth', [True] * 512)
me_sphere_001.polygons.foreach_set('material_index', [0, 0, 0, 0, 0, 0, 0, 0, 0, 0, 0, 0, 0, 1, 0, 0, 0, 0, 0, 0, 1, 0, 0, 0, 0, 0, 0, 0, 0, 0, 0, 0, 0, 0, 0, 0, 0, 0, 0, 1, 0, 0, 0, 0, 0, 1, 0, 0, 0, 0, 0, 0, 0, 0, 0, 0, 0, 0, 0, 0, 0, 0, 0, 0, 1, 0, 0, 0, 0, 0, 0, 0, 0, 0, 0, 0, 0, 0, 0, 0, 0, 0, 0, 1, 0, 0, 0, 0, 1, 0, 0, 0, 0, 0, 0, 0, 0, 0, 0, 0, 0, 0, 0, 0, 0, 0, 1, 0, 0, 0, 0, 0, 0, 0, 0, 0, 0, 0, 0, 0, 0, 0, 0, 0, 0, 1, 0, 0, 0, 0, 1, 0, 0, 0, 0, 0, 0, 0, 0, 0, 0, 0, 0, 0, 0, 0, 0, 0, 1, 0, 0, 0, 0, 0, 1, 0, 0, 0, 0, 0, 0, 0, 0, 0, 0, 0, 0, 0, 0, 0, 0, 0, 0, 1, 0, 0, 0, 0, 0, 0, 0, 0, 0, 0, 0, 0, 0, 0, 0, 0, 0, 0, 1, 0, 0, 0, 0, 0, 1, 0, 0, 0, 0, 0, 0, 0, 0, 0, 0, 0, 0, 0, 0, 0, 0, 0, 1, 0, 0, 0, 0, 0, 0, 0, 0, 0, 0, 0, 0, 0, 0, 0, 0, 0, 1, 0, 0, 0, 0, 0, 1, 0, 0, 0, 0, 0, 0, 0, 0, 0, 0, 0, 0, 0, 0, 0, 0, 0, 1, 0, 0, 0, 0, 0, 0, 0, 0, 0, 0, 0, 0, 0, 0, 0, 0, 0, 1, 0, 0, 0, 0, 0, 1, 0, 0, 0, 0, 0, 0, 0, 0, 0, 0, 0, 0, 0, 0, 0, 0, 0, 0, 1, 0, 0, 0, 0, 0, 0, 0, 0, 0, 0, 0, 0, 0, 0, 0, 0, 0, 0, 1, 0, 0, 0, 0, 0, 1, 0, 0, 0, 0, 0, 0, 0, 0, 0, 0, 0, 0, 0, 0, 0, 0, 0, 1, 0, 0, 0, 0, 0, 0, 0, 0, 0, 0, 0, 0, 0, 0, 0, 0, 0, 0, 1, 0, 0, 0, 0, 1, 0, 0, 0, 0, 0, 0, 0, 0, 0, 0, 0, 0, 0, 0, 0, 0, 0, 1, 0, 0, 0, 0, 0, 0, 0, 0, 0, 0, 0, 0, 0, 0, 0, 0, 0, 0, 1, 0, 0, 0, 0, 1, 0, 0, 0, 0, 0, 0, 0, 0, 0, 0, 0, 0, 0, 0, 0, 0, 0, 0, 1, 0, 0, 0, 0, 0, 1, 1, 0, 0, 1, 0, 0, 1, 0, 0, 1, 1, 0, 1, 0, 0, 1, 1, 0, 1, 0, 0, 1, 1, 0, 1, 0, 0, 1, 1, 0, 0, 1, 0, 1, 1, 0, 0, 1, 1, 0, 1, 0, 0, 1, 1, 0, 1, 0, 0, 1, 1, 0, 1, 0, 0, 1, 1, 0, 1, 0, 0, 1, 0, 0, 0, 0, 0, 0, 0, 0, 0, 0, 0, 0, 1, 0])
me_sphere_001.materials.append(mat_ojo)
me_sphere_001.materials.append(mat_iris)
me_sphere_001.use_remesh_preserve_volume = False
me_sphere_001.use_remesh_preserve_attributes = False
me_sphere_001.use_mirror_vertex_groups = False
me_sphere_001.update()
me_sphere = bpy.data.meshes.new('Sphere')
me_sphere.from_pydata([(-0.1951, 0.0, 0.9808), (-0.3827, 0.0, 0.9239), (-0.5556, 0.0, 0.8315), (-0.7071, 0.0, 0.7071), (-0.8315, 0.0, 0.5556), (-0.9239, 0.0, 0.3827), (-0.9808, 0.0, 0.1951), (-0.1913, 0.03806, 0.9808), (-0.3753, 0.07466, 0.9239), (-0.5449, 0.1084, 0.8315), (-0.6935, 0.1379, 0.7071), (-0.8155, 0.1622, 0.5556), (-0.9061, 0.1802, 0.3827), (-0.9619, 0.1913, 0.1951), (-0.1802, 0.07466, 0.9808), (-0.3536, 0.1464, 0.9239), (-0.5133, 0.2126, 0.8315), (-0.6533, 0.2706, 0.7071), (-0.7682, 0.3182, 0.5556), (-0.8536, 0.3536, 0.3827), (-0.9061, 0.3753, 0.1951), (-0.1622, 0.1084, 0.9808), (-0.3182, 0.2126, 0.9239), (-0.4619, 0.3087, 0.8315), (-0.5879, 0.3928, 0.7071), (-0.6913, 0.4619, 0.5556), (-0.7682, 0.5133, 0.3827), (-0.8155, 0.5449, 0.1951), (-0.1379, 0.1379, 0.9808), (-0.2706, 0.2706, 0.9239), (-0.3928, 0.3928, 0.8315), (-0.5, 0.5, 0.7071), (-0.5879, 0.5879, 0.5556), (-0.6533, 0.6533, 0.3827), (-0.6935, 0.6935, 0.1951), (-0.1084, 0.1622, 0.9808), (-0.2126, 0.3182, 0.9239), (-0.3087, 0.4619, 0.8315), (-0.3928, 0.5879, 0.7071), (-0.4619, 0.6913, 0.5556), (-0.5133, 0.7682, 0.3827), (-0.5449, 0.8155, 0.1951), (-0.07466, 0.1802, 0.9808), (-0.1464, 0.3536, 0.9239), (-0.2126, 0.5133, 0.8315), (-0.2706, 0.6533, 0.7071), (-0.3182, 0.7682, 0.5556), (-0.3536, 0.8536, 0.3827), (-0.3753, 0.9061, 0.1951), (-0.03806, 0.1913, 0.9808), (-0.07466, 0.3753, 0.9239), (-0.1084, 0.5449, 0.8315), (-0.1379, 0.6935, 0.7071), (-0.1622, 0.8155, 0.5556), (-0.1802, 0.9061, 0.3827), (-0.1913, 0.9619, 0.1951), (3.445e-07, 0.1951, 0.9808), (3.631e-07, 0.3827, 0.9239), (3.631e-07, 0.5556, 0.8315), (3.407e-07, 0.7071, 0.7071), (4.749e-07, 0.8315, 0.5556), (3.407e-07, 0.9239, 0.3827), (4.749e-07, 0.9808, 0.1951), (0.03806, 0.1913, 0.9808), (0.07466, 0.3753, 0.9239), (0.1084, 0.5449, 0.8315), (0.138, 0.6935, 0.7071), (0.1622, 0.8155, 0.5556), (0.1802, 0.9061, 0.3827), (0.1913, 0.9619, 0.1951), (0.07466, 0.1802, 0.9808), (0.1464, 0.3536, 0.9239), (0.2126, 0.5133, 0.8315), (0.3033, 0.6772, 0.7175), (0.358, 0.8004, 0.5702), (0.3755, 0.8672, 0.388), (0.3753, 0.9061, 0.1951), (0.1084, 0.1622, 0.9808), (0.2126, 0.3182, 0.9239), (0.3157, 0.4634, 0.8315), (0.4436, 0.6304, 0.7267), (0.5198, 0.7402, 0.5782), (0.5663, 0.8106, 0.3987), (0.5594, 0.8186, 0.1821), (0.138, 0.1379, 0.9808), (0.2706, 0.2706, 0.9239), (0.4164, 0.4044, 0.8351), (0.5555, 0.5468, 0.7288), (0.6506, 0.641, 0.5802), (0.7169, 0.7018, 0.3973), (0.7365, 0.717, 0.1887), (0.1622, 0.1084, 0.9808), (0.3182, 0.2126, 0.9239), (0.4786, 0.3131, 0.8317), (0.6411, 0.4363, 0.727), (0.7515, 0.5115, 0.5783), (0.8207, 0.5562, 0.4024), (0.8474, 0.5527, 0.1826), (0.1802, 0.07466, 0.9808), (0.3536, 0.1464, 0.9239), (0.5251, 0.2151, 0.8315), (0.6976, 0.301, 0.7201), (0.8193, 0.3549, 0.5716), (0.8923, 0.3785, 0.3931), (0.918, 0.3778, 0.1951), (0.1913, 0.03806, 0.9808), (0.3753, 0.07466, 0.9239), (0.552, 0.1099, 0.8315), (0.7181, 0.1432, 0.7071), (0.8434, 0.1681, 0.5556), (0.9299, 0.1853, 0.3827), (0.9619, 0.1913, 0.1951), (0.1951, -3.353e-08, 0.9808), (0.3827, -5.215e-08, 0.9239), (0.4834, 0.02451, 0.8315), (0.1913, -0.03806, 0.9808), (0.3753, -0.07466, 0.9239), (0.4542, -0.07759, 0.8315), (0.1802, -0.07466, 0.9808), (0.3536, -0.1464, 0.9239), (0.4411, -0.1881, 0.8315), (0.6533, -0.2706, 0.7071), (0.7682, -0.3182, 0.5556), (0.8536, -0.3536, 0.3827), (0.9061, -0.3753, 0.1951), (0.1622, -0.1084, 0.9808), (0.3182, -0.2126, 0.9239), (0.4619, -0.3087, 0.8315), (0.5879, -0.3928, 0.7071), (0.6913, -0.4619, 0.5556), (0.7682, -0.5133, 0.3827), (0.8155, -0.5449, 0.1951), (0.138, -0.1379, 0.9808), (0.2706, -0.2706, 0.9239), (0.3928, -0.3928, 0.8315), (0.5, -0.5, 0.7071), (0.5879, -0.5879, 0.5556), (0.6533, -0.6533, 0.3827), (0.6935, -0.6935, 0.1951), (0.1084, -0.1622, 0.9808), (0.2126, -0.3182, 0.9239), (0.3087, -0.4619, 0.8315), (0.3928, -0.5879, 0.7071), (0.4619, -0.6913, 0.5556), (0.5133, -0.7682, 0.3827), (0.5449, -0.8155, 0.1951), (0.07466, -0.1802, 0.9808), (0.1464, -0.3536, 0.9239), (0.2126, -0.5133, 0.8315), (0.2706, -0.6533, 0.7071), (0.3182, -0.7682, 0.5556), (0.3536, -0.8536, 0.3827), (0.3753, -0.9061, 0.1951), (0.03806, -0.1913, 0.9808), (0.07466, -0.3753, 0.9239), (0.1084, -0.5449, 0.8315), (0.1379, -0.6935, 0.7071), (0.1622, -0.8155, 0.5556), (0.1802, -0.9061, 0.3827), (0.1913, -0.9619, 0.1951), (2.774e-07, -0.1951, 0.9808), (2.513e-07, -0.3827, 0.9239), (2.29e-07, -0.5556, 0.8315), (2.811e-07, -0.7071, 0.7071), (2.066e-07, -0.8315, 0.5556), (1.768e-07, -0.9239, 0.3827), (1.023e-07, -0.9808, 0.1951), (-0.03806, -0.1913, 0.9808), (-0.07466, -0.3753, 0.9239), (-0.1084, -0.5449, 0.8315), (-0.1379, -0.6935, 0.7071), (-0.1622, -0.8155, 0.5556), (-0.1802, -0.9061, 0.3827), (-0.1913, -0.9619, 0.1951), (2.011e-07, -3.01e-07, 1.0), (-0.07466, -0.1802, 0.9808), (-0.1464, -0.3536, 0.9239), (-0.2126, -0.5133, 0.8315), (-0.2706, -0.6533, 0.7071), (-0.3182, -0.7682, 0.5556), (-0.3536, -0.8536, 0.3827), (-0.3753, -0.9061, 0.1951), (-0.1084, -0.1622, 0.9808), (-0.2126, -0.3182, 0.9239), (-0.3087, -0.4619, 0.8315), (-0.3928, -0.5879, 0.7071), (-0.4619, -0.6913, 0.5556), (-0.5133, -0.7682, 0.3827), (-0.5449, -0.8155, 0.1951), (-0.1379, -0.1379, 0.9808), (-0.2706, -0.2706, 0.9239), (-0.3928, -0.3928, 0.8315), (-0.5, -0.5, 0.7071), (-0.5879, -0.5879, 0.5556), (-0.6533, -0.6533, 0.3827), (-0.6935, -0.6935, 0.1951), (-0.1622, -0.1084, 0.9808), (-0.3182, -0.2126, 0.9239), (-0.4619, -0.3087, 0.8315), (-0.5879, -0.3928, 0.7071), (-0.6913, -0.4619, 0.5556), (-0.7682, -0.5133, 0.3827), (-0.8155, -0.5449, 0.1951), (-0.1802, -0.07466, 0.9808), (-0.3536, -0.1464, 0.9239), (-0.5133, -0.2126, 0.8315), (-0.6533, -0.2706, 0.7071), (-0.7682, -0.3182, 0.5556), (-0.8536, -0.3536, 0.3827), (-0.9061, -0.3753, 0.1951), (0.8304, -0.3404, 0.1932), (0.783, -0.3208, 0.3622), (0.7061, -0.2889, 0.518), (0.6026, -0.246, 0.6545), (0.4114, -0.1717, 0.7666), (0.4232, -0.07215, 0.7666), (-0.1913, -0.03806, 0.9808), (-0.3753, -0.07466, 0.9239), (-0.5449, -0.1084, 0.8315), (-0.6935, -0.1379, 0.7071), (-0.8155, -0.1622, 0.5556), (-0.9061, -0.1802, 0.3827), (-0.9619, -0.1913, 0.1951), (0.4495, 0.01984, 0.7666), (0.8891, 0.1719, 0.1932), (0.8544, 0.1652, 0.3622), (0.7761, 0.1497, 0.518), (0.663, 0.1272, 0.6545), (0.514, 0.09734, 0.7666), (0.8195, -0.4212, 0.1134), (0.7583, -0.3959, 0.3319), (0.6588, -0.3547, 0.5333), (0.525, -0.2992, 0.7098), (0.2779, -0.2031, 0.8546), (0.2931, -0.07441, 0.8546), (0.3271, 0.04452, 0.8546), (0.8845, 0.2388, 0.1134), (0.8441, 0.2311, 0.3319), (0.7529, 0.2247, 0.5403), (0.5941, 0.1814, 0.7098), (0.3987, 0.1422, 0.8546), (0.3417, -0.1782, 0.1047), (0.3102, -0.166, 0.1878), (0.266, -0.1502, 0.2601), (0.2321, -0.1323, 0.3138), (0.1229, -0.08982, 0.3779), (0.1296, -0.0329, 0.3779), (0.1446, 0.01968, 0.3779), (0.3911, 0.1056, 0.05013), (0.3732, 0.1022, 0.1467), (0.3181, 0.09619, 0.234), (0.2627, 0.0802, 0.3138), (0.1763, 0.06288, 0.3779), (0.1767, -0.05451, 0.09345), (0.1671, -0.05657, 0.1611), (0.155, -0.0558, 0.178), (0.1458, -0.05446, 0.1946), (0.1418, -0.04768, 0.2131), (-0.1951, 0.0, -0.9808), (-0.3827, 0.0, -0.9239), (-0.5556, 0.0, -0.8315), (-0.7071, 0.0, -0.7071), (-0.8315, 0.0, -0.5556), (-0.9239, 0.0, -0.3827), (-0.9808, 0.0, -0.1951), (-1.0, 0.0, 0.0), (-0.1913, 0.03806, -0.9808), (-0.3753, 0.07466, -0.9239), (-0.5449, 0.1084, -0.8315), (-0.6935, 0.1379, -0.7071), (-0.8155, 0.1622, -0.5556), (-0.9061, 0.1802, -0.3827), (-0.9619, 0.1913, -0.1951), (-0.9808, 0.1951, 0.0), (-0.1802, 0.07466, -0.9808), (-0.3536, 0.1464, -0.9239), (-0.5133, 0.2126, -0.8315), (-0.6533, 0.2706, -0.7071), (-0.7682, 0.3182, -0.5556), (-0.8536, 0.3536, -0.3827), (-0.9061, 0.3753, -0.1951), (-0.9239, 0.3827, 0.0), (-0.1622, 0.1084, -0.9808), (-0.3182, 0.2126, -0.9239), (-0.4619, 0.3087, -0.8315), (-0.5879, 0.3928, -0.7071), (-0.6913, 0.4619, -0.5556), (-0.7682, 0.5133, -0.3827), (-0.8155, 0.5449, -0.1951), (-0.8315, 0.5556, 0.0), (-0.1379, 0.1379, -0.9808), (-0.2706, 0.2706, -0.9239), (-0.3928, 0.3928, -0.8315), (-0.5, 0.5, -0.7071), (-0.5879, 0.5879, -0.5556), (-0.6533, 0.6533, -0.3827), (-0.6935, 0.6935, -0.1951), (-0.7071, 0.7071, 0.0), (-0.1084, 0.1622, -0.9808), (-0.2126, 0.3182, -0.9239), (-0.3087, 0.4619, -0.8315), (-0.3928, 0.5879, -0.7071), (-0.4619, 0.6913, -0.5556), (-0.5133, 0.7682, -0.3827), (-0.5449, 0.8155, -0.1951), (-0.5556, 0.8315, 0.0), (-0.07466, 0.1802, -0.9808), (-0.1464, 0.3536, -0.9239), (-0.2126, 0.5133, -0.8315), (-0.2706, 0.6533, -0.7071), (-0.3182, 0.7682, -0.5556), (-0.3536, 0.8536, -0.3827), (-0.3753, 0.9061, -0.1951), (-0.3827, 0.9239, 0.0), (-0.03806, 0.1913, -0.9808), (-0.07466, 0.3753, -0.9239), (-0.1084, 0.5449, -0.8315), (-0.1379, 0.6935, -0.7071), (-0.1622, 0.8155, -0.5556), (-0.1802, 0.9061, -0.3827), (-0.1913, 0.9619, -0.1951), (-0.1951, 0.9808, 0.0), (3.445e-07, 0.1951, -0.9808), (3.631e-07, 0.3827, -0.9239), (3.631e-07, 0.5556, -0.8315), (3.407e-07, 0.7071, -0.7071), (4.749e-07, 0.8315, -0.5556), (3.407e-07, 0.9239, -0.3827), (4.749e-07, 0.9808, -0.1951), (3.407e-07, 1.0, 0.0), (0.03806, 0.1913, -0.9808), (0.07466, 0.3753, -0.9239), (0.1084, 0.5449, -0.8315), (0.138, 0.6935, -0.7071), (0.1622, 0.8155, -0.5556), (0.1802, 0.9061, -0.3827), (0.1913, 0.9619, -0.1951), (0.1951, 0.9808, 0.0), (0.07466, 0.1802, -0.9808), (0.1464, 0.3536, -0.9239), (0.2126, 0.5133, -0.8315), (0.3033, 0.6772, -0.7175), (0.358, 0.8004, -0.5702), (0.3755, 0.8672, -0.388), (0.3753, 0.9061, -0.1951), (0.3902, 0.9255, 0.0), (0.1084, 0.1622, -0.9808), (0.2126, 0.3182, -0.9239), (0.3157, 0.4634, -0.8315), (0.4436, 0.6304, -0.7267), (0.5198, 0.7402, -0.5782), (0.5663, 0.8106, -0.3987), (0.5594, 0.8186, -0.1821), (0.5725, 0.8351, 0.0), (0.138, 0.1379, -0.9808), (0.2706, 0.2706, -0.9239), (0.4164, 0.4044, -0.8351), (0.5555, 0.5468, -0.7288), (0.6506, 0.641, -0.5802), (0.7169, 0.7018, -0.3973), (0.7365, 0.717, -0.1887), (0.7262, 0.7112, 0.0), (0.1622, 0.1084, -0.9808), (0.3182, 0.2126, -0.9239), (0.4786, 0.3131, -0.8317), (0.6411, 0.4363, -0.727), (0.7515, 0.5115, -0.5783), (0.8207, 0.5562, -0.4024), (0.8474, 0.5527, -0.1826), (0.8484, 0.5592, 0.0), (0.1802, 0.07466, -0.9808), (0.3536, 0.1464, -0.9239), (0.5251, 0.2151, -0.8315), (0.6976, 0.301, -0.7201), (0.8193, 0.3549, -0.5716), (0.8923, 0.3785, -0.3931), (0.918, 0.3778, -0.1951), (0.9314, 0.3843, 0.0), (0.1913, 0.03806, -0.9808), (0.3753, 0.07466, -0.9239), (0.552, 0.1099, -0.8315), (0.7181, 0.1432, -0.7071), (0.8434, 0.1681, -0.5556), (0.9299, 0.1853, -0.3827), (0.9619, 0.1913, -0.1951), (0.9808, 0.1951, 0.0), (0.1951, -3.353e-08, -0.9808), (0.3827, -5.215e-08, -0.9239), (0.4834, 0.02451, -0.8315), (0.1913, -0.03806, -0.9808), (0.3753, -0.07466, -0.9239), (0.4542, -0.07759, -0.8315), (0.1802, -0.07466, -0.9808), (0.3536, -0.1464, -0.9239), (0.4411, -0.1881, -0.8315), (0.6533, -0.2706, -0.7071), (0.7682, -0.3182, -0.5556), (0.8536, -0.3536, -0.3827), (0.9061, -0.3753, -0.1951), (0.9239, -0.3827, 0.0), (0.1622, -0.1084, -0.9808), (0.3182, -0.2126, -0.9239), (0.4619, -0.3087, -0.8315), (0.5879, -0.3928, -0.7071), (0.6913, -0.4619, -0.5556), (0.7682, -0.5133, -0.3827), (0.8155, -0.5449, -0.1951), (0.8315, -0.5556, 0.0), (0.138, -0.1379, -0.9808), (0.2706, -0.2706, -0.9239), (0.3928, -0.3928, -0.8315), (0.5, -0.5, -0.7071), (0.5879, -0.5879, -0.5556), (0.6533, -0.6533, -0.3827), (0.6935, -0.6935, -0.1951), (0.7071, -0.7071, 0.0), (0.1084, -0.1622, -0.9808), (0.2126, -0.3182, -0.9239), (0.3087, -0.4619, -0.8315), (0.3928, -0.5879, -0.7071), (0.4619, -0.6913, -0.5556), (0.5133, -0.7682, -0.3827), (0.5449, -0.8155, -0.1951), (0.5556, -0.8315, 0.0), (0.07466, -0.1802, -0.9808), (0.1464, -0.3536, -0.9239), (0.2126, -0.5133, -0.8315), (0.2706, -0.6533, -0.7071), (0.3182, -0.7682, -0.5556), (0.3536, -0.8536, -0.3827), (0.3753, -0.9061, -0.1951), (0.3827, -0.9239, 0.0), (0.03806, -0.1913, -0.9808), (0.07466, -0.3753, -0.9239), (0.1084, -0.5449, -0.8315), (0.1379, -0.6935, -0.7071), (0.1622, -0.8155, -0.5556), (0.1802, -0.9061, -0.3827), (0.1913, -0.9619, -0.1951), (0.1951, -0.9808, 0.0), (2.774e-07, -0.1951, -0.9808), (2.513e-07, -0.3827, -0.9239), (2.29e-07, -0.5556, -0.8315), (2.811e-07, -0.7071, -0.7071), (2.066e-07, -0.8315, -0.5556), (1.768e-07, -0.9239, -0.3827), (1.023e-07, -0.9808, -0.1951), (1.619e-07, -1.0, 0.0), (-0.03806, -0.1913, -0.9808), (-0.07466, -0.3753, -0.9239), (-0.1084, -0.5449, -0.8315), (-0.1379, -0.6935, -0.7071), (-0.1622, -0.8155, -0.5556), (-0.1802, -0.9061, -0.3827), (-0.1913, -0.9619, -0.1951), (-0.1951, -0.9808, 0.0), (2.011e-07, -3.01e-07, -1.0), (-0.07466, -0.1802, -0.9808), (-0.1464, -0.3536, -0.9239), (-0.2126, -0.5133, -0.8315), (-0.2706, -0.6533, -0.7071), (-0.3182, -0.7682, -0.5556), (-0.3536, -0.8536, -0.3827), (-0.3753, -0.9061, -0.1951), (-0.3827, -0.9239, 0.0), (-0.1084, -0.1622, -0.9808), (-0.2126, -0.3182, -0.9239), (-0.3087, -0.4619, -0.8315), (-0.3928, -0.5879, -0.7071), (-0.4619, -0.6913, -0.5556), (-0.5133, -0.7682, -0.3827), (-0.5449, -0.8155, -0.1951), (-0.5556, -0.8315, 0.0), (-0.1379, -0.1379, -0.9808), (-0.2706, -0.2706, -0.9239), (-0.3928, -0.3928, -0.8315), (-0.5, -0.5, -0.7071), (-0.5879, -0.5879, -0.5556), (-0.6533, -0.6533, -0.3827), (-0.6935, -0.6935, -0.1951), (-0.7071, -0.7071, 0.0), (-0.1622, -0.1084, -0.9808), (-0.3182, -0.2126, -0.9239), (-0.4619, -0.3087, -0.8315), (-0.5879, -0.3928, -0.7071), (-0.6913, -0.4619, -0.5556), (-0.7682, -0.5133, -0.3827), (-0.8155, -0.5449, -0.1951), (-0.8315, -0.5556, 0.0), (-0.1802, -0.07466, -0.9808), (-0.3536, -0.1464, -0.9239), (-0.5133, -0.2126, -0.8315), (-0.6533, -0.2706, -0.7071), (-0.7682, -0.3182, -0.5556), (-0.8536, -0.3536, -0.3827), (-0.9061, -0.3753, -0.1951), (-0.9239, -0.3827, 0.0), (0.8464, -0.347, 0.0), (0.8304, -0.3404, -0.1932), (0.783, -0.3208, -0.3622), (0.7061, -0.2889, -0.518), (0.6026, -0.246, -0.6545), (0.4114, -0.1717, -0.7666), (0.4232, -0.07215, -0.7666), (-0.1913, -0.03806, -0.9808), (-0.3753, -0.07466, -0.9239), (-0.5449, -0.1084, -0.8315), (-0.6935, -0.1379, -0.7071), (-0.8155, -0.1622, -0.5556), (-0.9061, -0.1802, -0.3827), (-0.9619, -0.1913, -0.1951), (-0.9808, -0.1951, 0.0), (0.4495, 0.01984, -0.7666), (0.8976, 0.1735, 0.0), (0.8891, 0.1719, -0.1932), (0.8544, 0.1652, -0.3622), (0.7761, 0.1497, -0.518), (0.663, 0.1272, -0.6545), (0.514, 0.09734, -0.7666), (0.8402, -0.4298, 0.0), (0.8195, -0.4212, -0.1134), (0.7583, -0.3959, -0.3319), (0.6588, -0.3547, -0.5333), (0.525, -0.2992, -0.7098), (0.2779, -0.2031, -0.8546), (0.2931, -0.07441, -0.8546), (0.3271, 0.04452, -0.8546), (0.9065, 0.2432, 0.0), (0.8845, 0.2388, -0.1134), (0.8441, 0.2311, -0.3319), (0.7529, 0.2247, -0.5403), (0.5941, 0.1814, -0.7098), (0.3987, 0.1422, -0.8546), (0.3715, -0.19, 0.0), (0.3417, -0.1782, -0.1047), (0.3102, -0.166, -0.1878), (0.266, -0.1502, -0.2601), (0.2321, -0.1323, -0.3138), (0.1229, -0.08982, -0.3779), (0.1296, -0.0329, -0.3779), (0.1446, 0.01968, -0.3779), (0.4008, 0.1075, 0.0), (0.3911, 0.1056, -0.05013), (0.3732, 0.1022, -0.1467), (0.3181, 0.09619, -0.234), (0.2627, 0.0802, -0.3138), (0.1763, 0.06288, -0.3779), (0.1879, -0.0527, 0.0), (0.1767, -0.05451, -0.09345), (0.1671, -0.05657, -0.1611), (0.155, -0.0558, -0.178), (0.1458, -0.05446, -0.1946), (0.1418, -0.04768, -0.2131)], [], [(2, 1, 8, 9), (3, 2, 9, 10), (4, 3, 10, 11), (5, 4, 11, 12), (6, 5, 12, 13), (265, 6, 13, 273), (1, 0, 7, 8), (12, 11, 18, 19), (13, 12, 19, 20), (273, 13, 20, 281), (8, 7, 14, 15), (9, 8, 15, 16), (10, 9, 16, 17), (11, 10, 17, 18), (16, 15, 22, 23), (17, 16, 23, 24), (18, 17, 24, 25), (19, 18, 25, 26), (20, 19, 26, 27), (281, 20, 27, 289), (15, 14, 21, 22), (27, 26, 33, 34), (289, 27, 34, 297), (22, 21, 28, 29), (23, 22, 29, 30), (24, 23, 30, 31), (25, 24, 31, 32), (26, 25, 32, 33), (32, 31, 38, 39), (33, 32, 39, 40), (34, 33, 40, 41), (297, 34, 41, 305), (29, 28, 35, 36), (30, 29, 36, 37), (31, 30, 37, 38), (37, 36, 43, 44), (38, 37, 44, 45), (39, 38, 45, 46), (40, 39, 46, 47), (41, 40, 47, 48), (305, 41, 48, 313), (36, 35, 42, 43), (48, 47, 54, 55), (313, 48, 55, 321), (43, 42, 49, 50), (44, 43, 50, 51), (45, 44, 51, 52), (46, 45, 52, 53), (47, 46, 53, 54), (53, 52, 59, 60), (54, 53, 60, 61), (55, 54, 61, 62), (321, 55, 62, 329), (50, 49, 56, 57), (51, 50, 57, 58), (52, 51, 58, 59), (58, 57, 64, 65), (59, 58, 65, 66), (60, 59, 66, 67), (61, 60, 67, 68), (62, 61, 68, 69), (329, 62, 69, 337), (57, 56, 63, 64), (69, 68, 75, 76), (337, 69, 76, 345), (64, 63, 70, 71), (65, 64, 71, 72), (66, 65, 72, 73), (67, 66, 73, 74), (68, 67, 74, 75), (74, 73, 80, 81), (75, 74, 81, 82), (76, 75, 82, 83), (345, 76, 83, 353), (71, 70, 77, 78), (72, 71, 78, 79), (73, 72, 79, 80), (78, 77, 84, 85), (79, 78, 85, 86), (80, 79, 86, 87), (81, 80, 87, 88), (82, 81, 88, 89), (83, 82, 89, 90), (353, 83, 90, 361), (89, 88, 95, 96), (90, 89, 96, 97), (361, 90, 97, 369), (85, 84, 91, 92), (86, 85, 92, 93), (87, 86, 93, 94), (88, 87, 94, 95), (94, 93, 100, 101), (95, 94, 101, 102), (96, 95, 102, 103), (97, 96, 103, 104), (369, 97, 104, 377), (92, 91, 98, 99), (93, 92, 99, 100), (377, 104, 111, 385), (99, 98, 105, 106), (100, 99, 106, 107), (101, 100, 107, 108), (102, 101, 108, 109), (103, 102, 109, 110), (104, 103, 110, 111), (106, 105, 112, 113), (107, 106, 113, 114), (113, 112, 115, 116), (114, 113, 116, 117), (116, 115, 118, 119), (117, 116, 119, 120), (123, 122, 129, 130), (124, 123, 130, 131), (399, 124, 131, 407), (119, 118, 125, 126), (120, 119, 126, 127), (121, 120, 127, 128), (122, 121, 128, 129), (128, 127, 134, 135), (129, 128, 135, 136), (130, 129, 136, 137), (131, 130, 137, 138), (407, 131, 138, 415), (126, 125, 132, 133), (127, 126, 133, 134), (415, 138, 145, 423), (133, 132, 139, 140), (134, 133, 140, 141), (135, 134, 141, 142), (136, 135, 142, 143), (137, 136, 143, 144), (138, 137, 144, 145), (143, 142, 149, 150), (144, 143, 150, 151), (145, 144, 151, 152), (423, 145, 152, 431), (140, 139, 146, 147), (141, 140, 147, 148), (142, 141, 148, 149), (148, 147, 154, 155), (149, 148, 155, 156), (150, 149, 156, 157), (151, 150, 157, 158), (152, 151, 158, 159), (431, 152, 159, 439), (147, 146, 153, 154), (159, 158, 165, 166), (439, 159, 166, 447), (154, 153, 160, 161), (155, 154, 161, 162), (156, 155, 162, 163), (157, 156, 163, 164), (158, 157, 164, 165), (164, 163, 170, 171), (165, 164, 171, 172), (166, 165, 172, 173), (447, 166, 173, 455), (161, 160, 167, 168), (162, 161, 168, 169), (163, 162, 169, 170), (169, 168, 176, 177), (170, 169, 177, 178), (171, 170, 178, 179), (172, 171, 179, 180), (173, 172, 180, 181), (455, 173, 181, 464), (168, 167, 175, 176), (181, 180, 187, 188), (464, 181, 188, 472), (176, 175, 182, 183), (177, 176, 183, 184), (178, 177, 184, 185), (179, 178, 185, 186), (180, 179, 186, 187), (186, 185, 192, 193), (187, 186, 193, 194), (188, 187, 194, 195), (472, 188, 195, 480), (183, 182, 189, 190), (184, 183, 190, 191), (185, 184, 191, 192), (191, 190, 197, 198), (192, 191, 198, 199), (193, 192, 199, 200), (194, 193, 200, 201), (195, 194, 201, 202), (480, 195, 202, 488), (190, 189, 196, 197), (202, 201, 208, 209), (488, 202, 209, 496), (197, 196, 203, 204), (198, 197, 204, 205), (199, 198, 205, 206), (200, 199, 206, 207), (201, 200, 207, 208), (206, 205, 218, 219), (207, 206, 219, 220), (208, 207, 220, 221), (209, 208, 221, 222), (496, 209, 222, 511), (204, 203, 216, 217), (205, 204, 217, 218), (0, 174, 7), (7, 174, 14), (14, 174, 21), (21, 174, 28), (28, 174, 35), (35, 174, 42), (42, 174, 49), (49, 174, 56), (56, 174, 63), (63, 174, 70), (70, 174, 77), (77, 174, 84), (84, 174, 91), (91, 174, 98), (98, 174, 105), (105, 174, 112), (112, 174, 115), (115, 174, 118), (118, 174, 125), (125, 174, 132), (132, 174, 139), (139, 174, 146), (146, 174, 153), (153, 174, 160), (160, 174, 167), (167, 174, 175), (175, 174, 182), (107, 114, 223, 228), (182, 174, 189), (114, 117, 215, 223), (117, 120, 214, 215), (189, 174, 196), (196, 174, 203), (385, 111, 224, 513), (203, 174, 216), (124, 399, 497, 210), (511, 222, 6, 265), (217, 216, 0, 1), (111, 110, 225, 224), (123, 124, 210, 211), (218, 217, 1, 2), (110, 109, 226, 225), (122, 123, 211, 212), (219, 218, 2, 3), (109, 108, 227, 226), (220, 219, 3, 4), (121, 122, 212, 213), (221, 220, 4, 5), (108, 107, 228, 227), (222, 221, 5, 6), (216, 174, 0), (120, 121, 213, 214), (213, 212, 231, 232), (210, 497, 519, 229), (225, 226, 238, 237), (223, 215, 234, 235), (228, 223, 235, 240), (214, 213, 232, 233), (211, 210, 229, 230), (226, 227, 239, 238), (513, 224, 236, 527), (212, 211, 230, 231), (215, 214, 233, 234), (227, 228, 240, 239), (224, 225, 237, 236), (235, 234, 246, 247), (234, 233, 245, 246), (240, 235, 247, 252), (229, 519, 533, 241), (527, 236, 248, 541), (230, 229, 241, 242), (236, 237, 249, 248), (231, 230, 242, 243), (237, 238, 250, 249), (232, 231, 243, 244), (238, 239, 251, 250), (233, 232, 244, 245), (239, 240, 252, 251), (249, 250, 255, 254), (244, 243, 255, 256), (250, 251, 256, 255), (245, 244, 256, 257), (251, 252, 257, 256), (241, 533, 547, 253), (541, 248, 253, 547), (242, 241, 253, 254), (243, 242, 254, 255), (248, 249, 254, 253), (247, 246, 257), (246, 245, 257), (252, 247, 257), (260, 268, 267, 259), (261, 269, 268, 260), (262, 270, 269, 261), (263, 271, 270, 262), (264, 272, 271, 263), (265, 273, 272, 264), (259, 267, 266, 258), (271, 279, 278, 270), (272, 280, 279, 271), (273, 281, 280, 272), (267, 275, 274, 266), (268, 276, 275, 267), (269, 277, 276, 268), (270, 278, 277, 269), (276, 284, 283, 275), (277, 285, 284, 276), (278, 286, 285, 277), (279, 287, 286, 278), (280, 288, 287, 279), (281, 289, 288, 280), (275, 283, 282, 274), (288, 296, 295, 287), (289, 297, 296, 288), (283, 291, 290, 282), (284, 292, 291, 283), (285, 293, 292, 284), (286, 294, 293, 285), (287, 295, 294, 286), (294, 302, 301, 293), (295, 303, 302, 294), (296, 304, 303, 295), (297, 305, 304, 296), (291, 299, 298, 290), (292, 300, 299, 291), (293, 301, 300, 292), (300, 308, 307, 299), (301, 309, 308, 300), (302, 310, 309, 301), (303, 311, 310, 302), (304, 312, 311, 303), (305, 313, 312, 304), (299, 307, 306, 298), (312, 320, 319, 311), (313, 321, 320, 312), (307, 315, 314, 306), (308, 316, 315, 307), (309, 317, 316, 308), (310, 318, 317, 309), (311, 319, 318, 310), (318, 326, 325, 317), (319, 327, 326, 318), (320, 328, 327, 319), (321, 329, 328, 320), (315, 323, 322, 314), (316, 324, 323, 315), (317, 325, 324, 316), (324, 332, 331, 323), (325, 333, 332, 324), (326, 334, 333, 325), (327, 335, 334, 326), (328, 336, 335, 327), (329, 337, 336, 328), (323, 331, 330, 322), (336, 344, 343, 335), (337, 345, 344, 336), (331, 339, 338, 330), (332, 340, 339, 331), (333, 341, 340, 332), (334, 342, 341, 333), (335, 343, 342, 334), (342, 350, 349, 341), (343, 351, 350, 342), (344, 352, 351, 343), (345, 353, 352, 344), (339, 347, 346, 338), (340, 348, 347, 339), (341, 349, 348, 340), (347, 355, 354, 346), (348, 356, 355, 347), (349, 357, 356, 348), (350, 358, 357, 349), (351, 359, 358, 350), (352, 360, 359, 351), (353, 361, 360, 352), (359, 367, 366, 358), (360, 368, 367, 359), (361, 369, 368, 360), (355, 363, 362, 354), (356, 364, 363, 355), (357, 365, 364, 356), (358, 366, 365, 357), (365, 373, 372, 364), (366, 374, 373, 365), (367, 375, 374, 366), (368, 376, 375, 367), (369, 377, 376, 368), (363, 371, 370, 362), (364, 372, 371, 363), (377, 385, 384, 376), (371, 379, 378, 370), (372, 380, 379, 371), (373, 381, 380, 372), (374, 382, 381, 373), (375, 383, 382, 374), (376, 384, 383, 375), (379, 387, 386, 378), (380, 388, 387, 379), (387, 390, 389, 386), (388, 391, 390, 387), (390, 393, 392, 389), (391, 394, 393, 390), (397, 405, 404, 396), (398, 406, 405, 397), (399, 407, 406, 398), (393, 401, 400, 392), (394, 402, 401, 393), (395, 403, 402, 394), (396, 404, 403, 395), (403, 411, 410, 402), (404, 412, 411, 403), (405, 413, 412, 404), (406, 414, 413, 405), (407, 415, 414, 406), (401, 409, 408, 400), (402, 410, 409, 401), (415, 423, 422, 414), (409, 417, 416, 408), (410, 418, 417, 409), (411, 419, 418, 410), (412, 420, 419, 411), (413, 421, 420, 412), (414, 422, 421, 413), (420, 428, 427, 419), (421, 429, 428, 420), (422, 430, 429, 421), (423, 431, 430, 422), (417, 425, 424, 416), (418, 426, 425, 417), (419, 427, 426, 418), (426, 434, 433, 425), (427, 435, 434, 426), (428, 436, 435, 427), (429, 437, 436, 428), (430, 438, 437, 429), (431, 439, 438, 430), (425, 433, 432, 424), (438, 446, 445, 437), (439, 447, 446, 438), (433, 441, 440, 432), (434, 442, 441, 433), (435, 443, 442, 434), (436, 444, 443, 435), (437, 445, 444, 436), (444, 452, 451, 443), (445, 453, 452, 444), (446, 454, 453, 445), (447, 455, 454, 446), (441, 449, 448, 440), (442, 450, 449, 441), (443, 451, 450, 442), (450, 459, 458, 449), (451, 460, 459, 450), (452, 461, 460, 451), (453, 462, 461, 452), (454, 463, 462, 453), (455, 464, 463, 454), (449, 458, 457, 448), (463, 471, 470, 462), (464, 472, 471, 463), (458, 466, 465, 457), (459, 467, 466, 458), (460, 468, 467, 459), (461, 469, 468, 460), (462, 470, 469, 461), (469, 477, 476, 468), (470, 478, 477, 469), (471, 479, 478, 470), (472, 480, 479, 471), (466, 474, 473, 465), (467, 475, 474, 466), (468, 476, 475, 467), (475, 483, 482, 474), (476, 484, 483, 475), (477, 485, 484, 476), (478, 486, 485, 477), (479, 487, 486, 478), (480, 488, 487, 479), (474, 482, 481, 473), (487, 495, 494, 486), (488, 496, 495, 487), (482, 490, 489, 481), (483, 491, 490, 482), (484, 492, 491, 483), (485, 493, 492, 484), (486, 494, 493, 485), (492, 507, 506, 491), (493, 508, 507, 492), (494, 509, 508, 493), (495, 510, 509, 494), (496, 511, 510, 495), (490, 505, 504, 489), (491, 506, 505, 490), (258, 266, 456), (266, 274, 456), (274, 282, 456), (282, 290, 456), (290, 298, 456), (298, 306, 456), (306, 314, 456), (314, 322, 456), (322, 330, 456), (330, 338, 456), (338, 346, 456), (346, 354, 456), (354, 362, 456), (362, 370, 456), (370, 378, 456), (378, 386, 456), (386, 389, 456), (389, 392, 456), (392, 400, 456), (400, 408, 456), (408, 416, 456), (416, 424, 456), (424, 432, 456), (432, 440, 456), (440, 448, 456), (448, 457, 456), (457, 465, 456), (380, 518, 512, 388), (465, 473, 456), (388, 512, 503, 391), (391, 503, 502, 394), (473, 481, 456), (481, 489, 456), (385, 513, 514, 384), (489, 504, 456), (398, 498, 497, 399), (511, 265, 264, 510), (505, 259, 258, 504), (384, 514, 515, 383), (397, 499, 498, 398), (506, 260, 259, 505), (383, 515, 516, 382), (396, 500, 499, 397), (507, 261, 260, 506), (382, 516, 517, 381), (508, 262, 261, 507), (395, 501, 500, 396), (509, 263, 262, 508), (381, 517, 518, 380), (510, 264, 263, 509), (504, 258, 456), (394, 502, 501, 395), (501, 523, 522, 500), (498, 520, 519, 497), (515, 529, 530, 516), (512, 526, 525, 503), (518, 532, 526, 512), (502, 524, 523, 501), (499, 521, 520, 498), (516, 530, 531, 517), (513, 527, 528, 514), (500, 522, 521, 499), (503, 525, 524, 502), (517, 531, 532, 518), (514, 528, 529, 515), (526, 540, 539, 525), (525, 539, 538, 524), (532, 546, 540, 526), (520, 534, 533, 519), (527, 541, 542, 528), (521, 535, 534, 520), (528, 542, 543, 529), (522, 536, 535, 521), (529, 543, 544, 530), (523, 537, 536, 522), (530, 544, 545, 531), (524, 538, 537, 523), (531, 545, 546, 532), (543, 549, 550, 544), (537, 551, 550, 536), (544, 550, 551, 545), (538, 552, 551, 537), (545, 551, 552, 546), (534, 548, 547, 533), (541, 547, 548, 542), (535, 549, 548, 534), (536, 550, 549, 535), (542, 548, 549, 543), (540, 552, 539), (539, 552, 538), (546, 552, 540)])
me_sphere.polygons.foreach_set('use_smooth', [True] * 586)
me_sphere.polygons.foreach_set('material_index', [1, 1, 1, 1, 1, 1, 1, 1, 1, 1, 1, 1, 1, 1, 1, 1, 1, 1, 1, 1, 1, 1, 1, 1, 1, 1, 1, 1, 1, 1, 1, 1, 1, 1, 1, 1, 1, 1, 1, 1, 1, 1, 1, 1, 1, 1, 1, 1, 1, 1, 1, 1, 1, 1, 1, 1, 1, 1, 1, 1, 1, 1, 1, 1, 1, 1, 1, 1, 1, 1, 1, 1, 1, 1, 1, 1, 1, 1, 1, 1, 1, 1, 1, 1, 1, 1, 1, 1, 1, 1, 1, 1, 1, 1, 1, 1, 1, 1, 1, 1, 1, 1, 1, 1, 1, 1, 1, 1, 1, 1, 1, 1, 1, 1, 1, 1, 1, 1, 1, 1, 1, 1, 1, 1, 1, 1, 1, 1, 1, 1, 1, 1, 1, 1, 1, 1, 1, 1, 1, 1, 1, 1, 1, 1, 1, 1, 1, 1, 1, 1, 1, 1, 1, 1, 1, 1, 1, 1, 1, 1, 1, 1, 1, 1, 1, 1, 1, 1, 1, 1, 1, 1, 1, 1, 1, 1, 1, 1, 1, 1, 1, 1, 1, 1, 1, 1, 1, 1, 1, 1, 1, 1, 1, 1, 1, 1, 1, 1, 1, 1, 1, 1, 1, 1, 1, 1, 1, 1, 1, 1, 1, 1, 1, 1, 1, 1, 1, 1, 1, 1, 1, 1, 1, 1, 1, 1, 1, 1, 1, 1, 1, 1, 1, 1, 1, 1, 1, 1, 1, 1, 1, 1, 1, 1, 1, 1, 1, 1, 1, 1, 1, 1, 1, 1, 0, 0, 0, 0, 0, 0, 0, 0, 0, 0, 0, 0, 0, 0, 0, 0, 0, 0, 0, 0, 0, 0, 0, 0, 0, 0, 0, 0, 0, 0, 0, 0, 0, 0, 0, 0, 0, 0, 0, 1, 1, 1, 1, 1, 1, 1, 1, 1, 1, 1, 1, 1, 1, 1, 1, 1, 1, 1, 1, 1, 1, 1, 1, 1, 1, 1, 1, 1, 1, 1, 1, 1, 1, 1, 1, 1, 1, 1, 1, 1, 1, 1, 1, 1, 1, 1, 1, 1, 1, 1, 1, 1, 1, 1, 1, 1, 1, 1, 1, 1, 1, 1, 1, 1, 1, 1, 1, 1, 1, 1, 1, 1, 1, 1, 1, 1, 1, 1, 1, 1, 1, 1, 1, 1, 1, 1, 1, 1, 1, 1, 1, 1, 1, 1, 1, 1, 1, 1, 1, 1, 1, 1, 1, 1, 1, 1, 1, 1, 1, 1, 1, 1, 1, 1, 1, 1, 1, 1, 1, 1, 1, 1, 1, 1, 1, 1, 1, 1, 1, 1, 1, 1, 1, 1, 1, 1, 1, 1, 1, 1, 1, 1, 1, 1, 1, 1, 1, 1, 1, 1, 1, 1, 1, 1, 1, 1, 1, 1, 1, 1, 1, 1, 1, 1, 1, 1, 1, 1, 1, 1, 1, 1, 1, 1, 1, 1, 1, 1, 1, 1, 1, 1, 1, 1, 1, 1, 1, 1, 1, 1, 1, 1, 1, 1, 1, 1, 1, 1, 1, 1, 1, 1, 1, 1, 1, 1, 1, 1, 1, 1, 1, 1, 1, 1, 1, 1, 1, 1, 1, 1, 1, 1, 1, 1, 1, 1, 1, 1, 1, 1, 1, 1, 1, 1, 1, 1, 1, 1, 1, 1, 1, 1, 1, 1, 1, 1, 1, 1, 1, 1, 1, 1, 1, 0, 0, 0, 0, 0, 0, 0, 0, 0, 0, 0, 0, 0, 0, 0, 0, 0, 0, 0, 0, 0, 0, 0, 0, 0, 0, 0, 0, 0, 0, 0, 0, 0, 0, 0, 0, 0, 0, 0])
me_sphere.materials.append(mat_boca)
me_sphere.materials.append(mat_cabeza)
me_sphere.use_remesh_preserve_volume = False
me_sphere.use_remesh_preserve_attributes = False
me_sphere.use_mirror_vertex_groups = False
me_sphere.update()

# ---- objects
ob_cube = bpy.data.objects.new('Cube', me_cube_001)
ob_sphere = bpy.data.objects.new('Sphere', me_sphere_005)
ob_lentes = bpy.data.objects.new('Lentes', me_circle_004)
ob_caja = bpy.data.objects.new('Caja', me_plane)
ob_armazon = bpy.data.objects.new('Armazon', me_circle_003)
ob_dientes = bpy.data.objects.new('Dientes', me_sphere_004)
ob_lengua = bpy.data.objects.new('Lengua', me_sphere_002)
ob_ojos = bpy.data.objects.new('Ojos', me_sphere_001)
ob_cabeza = bpy.data.objects.new('Cabeza', me_sphere)
ob_camera = bpy.data.objects.new('Camera', cam_camera)
ob_lamp = bpy.data.objects.new('Lamp', light_lamp)

# ---- transforms, parenting, visibility, modifiers, constraints
ob_cube.location = (4.613, -0.2209, -0.7118)
ob_cube.rotation_euler = (0.0, -0.0, -0.4258)
ob_cube.scale = (0.2549, 0.2549, 0.2549)
ob_cube.lineart.crease_threshold = 0.0
ob_sphere.location = (3.862, 0.8614, -0.4842)
ob_sphere.lineart.crease_threshold = 0.0
ob_lentes.location = (1.185, 1.238e-08, 0.2456)
ob_lentes.rotation_euler = (1.649, -3.842e-09, 1.571)
ob_lentes.lineart.crease_threshold = 0.0
_m = ob_lentes.modifiers.new('Mirror', 'MIRROR')
_m.use_clip = True
_m = ob_lentes.modifiers.new('Subsurf', 'SUBSURF')
_m.uv_smooth = 'PRESERVE_CORNERS'
_m.quality = 2
_m.levels = 2
_m.show_only_control_edges = False
ob_caja.location = (0.0, 0.0, -1.0)
ob_caja.scale = (5.0, 5.0, 5.0)
ob_caja.lineart.crease_threshold = 0.0
ob_armazon.location = (1.177, 1.23e-08, 0.2462)
ob_armazon.rotation_euler = (1.649, -3.842e-09, 1.571)
ob_armazon.lineart.crease_threshold = 0.0
_m = ob_armazon.modifiers.new('Mirror', 'MIRROR')
_m.use_clip = True
_m = ob_armazon.modifiers.new('Subsurf', 'SUBSURF')
_m.uv_smooth = 'PRESERVE_CORNERS'
_m.quality = 2
_m.levels = 2
_m.show_only_control_edges = False
ob_dientes.location = (0.0, 0.0, 0.0)
ob_dientes.rotation_euler = (1.571, 0.2094, 2.856e-08)
ob_dientes.scale = (1.034, 1.034, 1.034)
ob_dientes.lineart.crease_threshold = 0.0
_vg = ob_dientes.vertex_groups.new(name='Boca')
_vg = ob_dientes.vertex_groups.new(name='Cabeza')
_m = ob_dientes.modifiers.new('Subsurf', 'SUBSURF')
_m.uv_smooth = 'PRESERVE_CORNERS'
_m.quality = 2
_m.subdivision_type = 'SIMPLE'
_m.levels = 2
_m.show_only_control_edges = False
_m = ob_dientes.modifiers.new('Smooth', 'SMOOTH')
_m.iterations = 10
ob_lengua.location = (0.3167, 3.214e-08, -0.2392)
ob_lengua.rotation_euler = (-3.867e-07, 2.132, -2.136e-07)
ob_lengua.scale = (0.215, 1.0, 1.0)
ob_lengua.lineart.crease_threshold = 0.0
_m = ob_lengua.modifiers.new('Subsurf', 'SUBSURF')
_m.uv_smooth = 'PRESERVE_CORNERS'
_m.quality = 2
_m.levels = 2
_m.show_only_control_edges = False
ob_ojos.location = (0.0, 0.0, 0.0)
ob_ojos.rotation_euler = (-1.412e-08, 1.78, 1.412e-08)
ob_ojos.scale = (0.2123, 0.2123, 0.2123)
ob_ojos.lineart.crease_threshold = 0.0
_m = ob_ojos.modifiers.new('Mirror', 'MIRROR')
_m.use_axis = (False, True, False)
ob_cabeza.location = (0.0, 0.0, 0.0)
ob_cabeza.rotation_euler = (1.571, 0.2094, 2.856e-08)
ob_cabeza.lineart.crease_threshold = 0.0
_vg = ob_cabeza.vertex_groups.new(name='Boca')
_vg = ob_cabeza.vertex_groups.new(name='Cabeza')
_m = ob_cabeza.modifiers.new('Subsurf', 'SUBSURF')
_m.uv_smooth = 'PRESERVE_CORNERS'
_m.quality = 2
_m.levels = 2
_m.show_only_control_edges = False
ob_camera.location = (6.284, -1.285, -0.01534)
ob_camera.rotation_euler = (1.109, -1.032e-05, 1.327)
ob_camera.scale = (0.5316, 0.5316, 0.5316)
ob_camera.lock_rotations_4d = False
ob_camera.empty_display_type = 'ARROWS'
ob_camera.color = (0.0, 0.0, 0.0, 0.0)
ob_camera.display_type = 'WIRE'
ob_camera.lineart.crease_threshold = 0.0
_c = ob_camera.constraints.new('TRACK_TO'); _c.name = 'AutoTrack'
_c.target = ob_cabeza
ob_lamp.location = (4.612, 3.373, 5.904)
ob_lamp.rotation_euler = (0.6503, 0.05522, 2.056)
ob_lamp.lock_rotations_4d = False
ob_lamp.empty_display_type = 'ARROWS'
ob_lamp.color = (0.0, 0.0, 0.0, 0.0)
ob_lamp.lineart.crease_threshold = 0.0

# ---- collection membership
col_collection_1.objects.link(ob_cube)
col_collection_1.objects.link(ob_sphere)
col_collection_1.objects.link(ob_lentes)
col_collection_1.objects.link(ob_caja)
col_collection_1.objects.link(ob_armazon)
col_collection_1.objects.link(ob_dientes)
col_collection_1.objects.link(ob_lengua)
col_collection_1.objects.link(ob_ojos)
col_collection_1.objects.link(ob_cabeza)
col_collection_1.objects.link(ob_camera)
col_collection_1.objects.link(ob_lamp)

# ---- scene / render settings (as saved in the file)
scene.camera = ob_camera
scene.frame_start = 1; scene.frame_end = 250; scene.frame_set(1)
scene.render.engine = 'CYCLES'
scene.render.image_settings.color_mode = 'RGB'
scene.render.image_settings.compression = 90
scene.render.resolution_percentage = 50
scene.render.dither_intensity = 0.0
scene.render.bake_margin = 2
scene.render.bake_bias = 0.0
scene.render.use_persistent_data = True
scene.cycles.use_denoising = False
scene.cycles.samples = 500
scene.cycles.sampling_pattern = 'TABULATED_SOBOL'
scene.cycles.light_sampling_threshold = 0.0
scene.cycles.use_adaptive_sampling = False
scene.cycles.use_light_tree = False
scene.cycles.caustics_reflective = False
scene.cycles.caustics_refractive = False
scene.cycles.blur_glossy = 0.0
scene.cycles.volume_bounces = 1
scene.cycles.pixel_filter_type = 'GAUSSIAN'
scene.cycles.sample_clamp_indirect = 0.0
scene.view_settings.view_transform = 'Standard'
bpy.context.view_layer.update()
